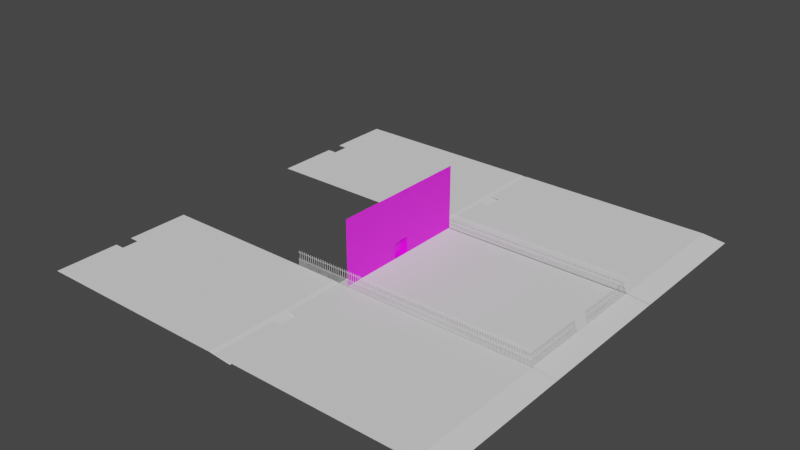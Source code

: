 # Source: MansionExterior.blend  (saved by Blender 3.3.6; exported with 4.5.12 LTS)
import bpy
from mathutils import Matrix  # noqa: F401  (used for matrix-valued properties, if any)

bpy.ops.wm.read_factory_settings(use_empty=True)
scene = bpy.context.scene
scene.name = 'Scene'

# ---- collections
col_collection = bpy.data.collections.new('Collection'); scene.collection.children.link(col_collection)

# ---- images (referenced by path relative to the original .blend; pixels are not part of the script)
import os
ASSET_DIR = os.environ.get("B2B_ASSET_DIR", "")  # directory of the original .blend (textures are referenced by path, not embedded)
HERE = os.path.dirname(os.path.abspath(__file__))  # packed textures are extracted next to this script under _unpacked/

def load_image(name, relpath, width, height, colorspace="sRGB"):
    """Load a texture the original file referenced (path relative to the .blend, or extracted next to this script)."""
    p = next((c for c in (os.path.join(HERE, relpath), os.path.join(ASSET_DIR, relpath)) if relpath and os.path.exists(c)), "")
    if p:
        img = bpy.data.images.load(p, check_existing=True)
        img.name = name
    else:  # same state as the original file: an image datablock whose file is absent (Cycles renders it pink)
        img = bpy.data.images.new(name, width, height)
        img.source = "FILE"
        img.filepath = "//" + (relpath or name)
    img.colorspace_settings.name = colorspace
    return img
img_mansionexterior_png = load_image('MansionExterior.png', 'MansionExterior.png', 1024, 1024, 'sRGB')

# ---- materials (node trees are filled in below, after node groups)
mat_material_001 = bpy.data.materials.new('Material.001')
mat_material_001.use_transparent_shadow = False

# ---- material node trees
mat_material_001.use_nodes = True; mat_material_001.node_tree.nodes.clear()
_N = mat_material_001.node_tree.nodes; _L = mat_material_001.node_tree.links
n0 = _N.new('ShaderNodeBsdfPrincipled'); n0.name = 'Principled BSDF'; n0.location = (10, 300)
n0.distribution = 'GGX'
n0.subsurface_method = 'RANDOM_WALK_SKIN'
n0.inputs[3].default_value = 1.45
n0.inputs[27].default_value = (0.0, 0.0, 0.0, 1.0)
n0.inputs[28].default_value = 1.0
n1 = _N.new('ShaderNodeOutputMaterial'); n1.name = 'Material Output'; n1.location = (300, 300)
n2 = _N.new('ShaderNodeTexImage'); n2.name = 'Image Texture'; n2.location = (-280, 280)
n2.image = img_mansionexterior_png
_L.new(n0.outputs[0], n1.inputs[0])
_L.new(n2.outputs[0], n0.inputs[0])
n1.is_active_output = True

# ---- world
world_world = bpy.data.worlds.new('World'); scene.world = world_world
world_world.use_nodes = True; world_world.node_tree.nodes.clear()
_N = world_world.node_tree.nodes; _L = world_world.node_tree.links
n0 = _N.new('ShaderNodeOutputWorld'); n0.name = 'World Output'; n0.location = (300, 300)
n1 = _N.new('ShaderNodeBackground'); n1.name = 'Background'; n1.location = (10, 300)
n1.inputs[0].default_value = (0.05088, 0.05088, 0.05088, 1.0)
_L.new(n1.outputs[0], n0.inputs[0])
n0.is_active_output = True
world_world.color = (0.05088, 0.05088, 0.05088)
world_world.use_sun_shadow = False
world_world.sun_shadow_jitter_overblur = 0.0

# ---- meshes
me_plane = bpy.data.meshes.new('Plane')
me_plane.from_pydata([(-1.0, -1.0, 0.0), (69.88, -1.0, 0.0), (-1.0, 1.0, 0.0), (69.88, 1.0, 0.0), (-3.091, -2.477, 0.0007453), (-0.4764, 0.0, 0.000745), (-6.661, 0.0, 0.0007457), (-3.091, 2.477, 0.0007453)], [], [(0, 1, 3, 2), (4, 5, 7, 6)])
_uv = me_plane.uv_layers.new(name='UVMap')
_uv.uv.foreach_set('vector', [0.0, 0.0, 1.0, 0.0, 1.0, 1.0, 0.0, 1.0, 0.0, 0.0, 1.0, 0.0, 1.0, 1.0, 0.0, 1.0])
me_plane.update()
me_plane_003 = bpy.data.meshes.new('Plane.003')
me_plane_003.from_pydata([(-0.7236, -1.0, -2.087e-08), (306.9, -1.0, -1.79e-05), (-0.7236, 1.0, -2.087e-08), (306.9, 1.0, -1.79e-05)], [], [(0, 1, 3, 2)])
_uv = me_plane_003.uv_layers.new(name='UVMap')
_uv.uv.foreach_set('vector', [0.0, 0.0, 1.0, 0.0, 1.0, 1.0, 0.0, 1.0])
me_plane_003.update()
me_plane_004 = bpy.data.meshes.new('Plane.004')
me_plane_004.from_pydata([(-1.0, -1.0, 0.0), (36.1, -1.0, 2.55e-06), (-1.0, 1.0, 0.0), (36.1, 1.0, 2.55e-06), (-3.091, -2.477, 0.0007453), (-0.4764, 0.0, 0.000745), (-6.661, 0.0, 0.0007457), (-3.091, 2.477, 0.0007453)], [], [(0, 1, 3, 2), (4, 5, 7, 6)])
_uv = me_plane_004.uv_layers.new(name='UVMap')
_uv.uv.foreach_set('vector', [0.0, 0.0, 1.0, 0.0, 1.0, 1.0, 0.0, 1.0, 0.0, 0.0, 1.0, 0.0, 1.0, 1.0, 0.0, 1.0])
me_plane_004.update()
me_plane_005 = bpy.data.meshes.new('Plane.005')
me_plane_005.from_pydata([(-0.7236, -1.0, -2.087e-08), (306.9, -1.0, -1.79e-05), (-0.7236, 0.1557, 5.229e-09), (306.9, 0.1557, -1.787e-05)], [], [(0, 1, 3, 2)])
_uv = me_plane_005.uv_layers.new(name='UVMap')
_uv.uv.foreach_set('vector', [0.0, 0.0, 1.0, 0.0, 1.0, 1.0, 0.0, 1.0])
me_plane_005.update()
me_plane_006 = bpy.data.meshes.new('Plane.006')
me_plane_006.from_pydata([(-1.614, -1.002, 4.636e-08), (1.0, -1.002, 0.0), (-1.614, 1.006, 4.636e-08), (1.0, 1.006, 0.0), (-1.614, -0.113, 4.636e-08), (1.0, -0.113, 0.0), (1.0, 0.1207, 0.0), (-1.614, 0.1207, 4.636e-08), (-0.2942, -1.002, 6.841e-09), (-0.2942, 1.006, 6.841e-09), (-0.2942, -0.113, 6.841e-09), (-0.2942, 0.1207, 6.841e-09), (1.0, -0.113, -0.3832), (1.0, 0.1207, -0.3832), (-0.2942, -0.113, -0.3832), (-0.2942, 0.1207, -0.3832), (-4.271, -1.002, 2.469e-07), (-4.271, 1.006, 2.469e-07), (-4.271, -0.113, 2.469e-07), (-4.271, 0.1207, 2.469e-07)], [], [(11, 6, 3, 9), (8, 1, 5, 10), (11, 10, 14, 15), (4, 10, 11, 7), (0, 8, 10, 4), (7, 11, 9, 2), (14, 12, 13, 15), (10, 5, 12, 14), (6, 11, 15, 13), (5, 6, 13, 12), (7, 2, 17, 19), (4, 7, 19, 18), (0, 4, 18, 16)])
_uv = me_plane_006.uv_layers.new(name='UVMap')
_uv.uv.foreach_set('vector', [0.6159, 0.7747, 0.6159, -0.1417, 1.539, -0.1417, 1.539, 0.7747, -0.5551, 0.7747, -0.5551, -0.1417, 0.3721, -0.1417, 0.3721, 0.7747, 0.6159, 0.7747, 0.3721, 0.7747, 0.3721, 0.7747, 0.6159, 0.7747, 0.3721, 1.381, 0.3721, 0.7747, 0.6159, 0.7747, 0.6159, 1.381, -0.5551, 1.381, -0.5551, 0.7747, 0.3721, 0.7747, 0.3721, 1.381, 0.6159, 1.381, 0.6159, 0.7747, 1.539, 0.7747, 1.539, 1.381, 0.3721, 0.7747, 0.3721, -0.1417, 0.6159, -0.1417, 0.6159, 0.7747, 0.3721, 0.7747, 0.3721, -0.1417, 0.3721, -0.1417, 0.3721, 0.7747, 0.6159, -0.1417, 0.6159, 0.7747, 0.6159, 0.7747, 0.6159, -0.1417, -0.5551, 1.381, -0.5551, 1.381, -0.5551, 1.381, -0.5551, 1.381, 0.6159, 1.381, 1.539, 1.381, 1.539, 1.381, 0.6159, 1.381, 0.3721, 1.381, 0.6159, 1.381, 0.6159, 1.381, 0.3721, 1.381, -0.5551, 1.381, 0.3721, 1.381, 0.3721, 1.381, -0.5551, 1.381])
me_plane_006.materials.append(mat_material_001)
me_plane_006.update()
me_plane_007 = bpy.data.meshes.new('Plane.007')
me_plane_007.from_pydata([(-4.297, -2.583, 0.0), (1.131, -2.583, 0.0), (-4.297, 6.741, 0.0), (1.131, 6.741, 0.0), (-4.297, 3.633, 0.0), (-4.297, 0.5252, 0.0), (1.131, 0.5252, 0.0), (1.131, 3.633, 0.0), (-1.709, -2.583, 0.0), (-1.709, 6.741, 0.0), (-1.709, 0.5252, 0.0), (-1.709, 3.633, 0.0), (-4.297, -1.014, 0.0), (1.131, -1.014, 0.0), (-1.709, -1.014, 0.0), (-4.297, 2.079, 0.0), (1.131, 2.079, 0.0), (-1.709, 2.079, 0.0), (1.131, 5.187, 0.0), (-4.297, 5.187, 0.0), (-1.709, 5.187, 0.0), (-0.2889, -2.583, 0.0), (-0.2889, 6.741, 0.0), (-0.2889, 0.5252, 0.0), (-0.2889, 3.633, 0.0), (-0.2889, -1.014, 0.0), (-0.2889, 2.079, 0.0), (-0.2889, 5.187, 0.0), (-3.128, 6.741, 0.0), (-3.128, 0.5252, 0.0), (-3.128, 3.633, 0.0), (-3.128, -2.583, 0.0), (-3.128, -1.014, 0.0), (-3.128, 2.079, 0.0), (-3.128, 5.187, 0.0), (1.131, 2.638, 0.0), (-1.709, 2.638, 0.0), (-4.297, 2.638, 0.0), (-0.2889, 2.638, 0.0), (-3.128, 2.638, 0.0), (-4.297, 1.557, 0.0), (1.131, 1.557, 0.0), (-1.709, 1.557, 0.0), (-0.2889, 1.557, 0.0), (-3.128, 1.557, 0.0), (-5.744, -2.583, 0.0), (-5.744, 6.741, 0.0), (-5.744, 3.633, 0.0), (-5.744, 0.5252, 0.0), (-5.744, -1.014, 0.0), (-5.744, 5.187, 0.0), (-5.744, 2.638, 0.0), (-5.744, 1.557, 0.0), (2.543, -2.506, -0.2118), (2.543, 6.818, -0.2118), (2.543, 0.6017, -0.2118), (2.543, 3.71, -0.2118), (2.543, -0.9373, -0.2118), (2.543, 2.156, -0.2118), (2.543, 5.264, -0.2118), (2.543, 2.715, -0.2118), (2.543, 1.633, -0.2118), (-7.406, -2.583, 0.0), (-7.406, 6.741, 0.0), (-7.406, 3.633, 0.0), (-7.406, 0.5252, 0.0), (-7.406, -1.014, 0.0), (-7.406, 5.187, 0.0), (-7.406, 2.638, 0.0), (-7.406, 1.557, 0.0), (-9.096, -2.583, 0.0), (-9.096, 6.741, 0.0), (-9.096, 3.633, 0.0), (-9.096, 0.5252, 0.0), (-9.096, -1.014, 0.0), (-9.096, 5.187, 0.0), (-9.096, 2.638, 0.0), (-9.096, 1.557, 0.0), (-10.49, -2.583, 0.0), (-10.49, 6.741, 0.0), (-10.49, 3.633, 0.0), (-10.49, 0.5252, 0.0), (-10.49, -1.014, 0.0), (-10.49, 5.187, 0.0), (-10.49, 2.638, 0.0), (-10.49, 1.557, 0.0), (-11.82, -2.583, 0.0), (-11.82, 6.741, 0.0), (-11.82, 3.633, 0.0), (-11.82, 0.5252, 0.0), (-11.82, -1.014, 0.0), (-11.82, 5.187, 0.0), (-11.82, 2.638, 0.0), (-11.82, 1.557, 0.0), (-11.26, 2.638, 0.0), (-11.26, 1.557, 0.0), (-11.2, 6.741, 0.0), (-11.2, 5.187, 0.0), (-11.2, 0.5252, 0.0), (-11.2, -1.014, 0.0), (-11.2, -2.583, 0.0), (-11.2, 3.633, 0.0)], [], [(27, 18, 3, 22), (25, 13, 6, 23), (38, 35, 7, 24), (39, 36, 11, 30), (32, 14, 10, 29), (34, 20, 9, 28), (31, 8, 14, 32), (21, 1, 13, 25), (44, 42, 17, 33), (43, 41, 16, 26), (30, 11, 20, 34), (24, 7, 18, 27), (11, 24, 27, 20), (42, 43, 26, 17), (8, 21, 25, 14), (36, 38, 24, 11), (14, 25, 23, 10), (20, 27, 22, 9), (4, 30, 34, 19), (40, 44, 33, 15), (0, 31, 32, 12), (19, 34, 28, 2), (12, 32, 29, 5), (37, 39, 30, 4), (15, 33, 39, 37), (17, 26, 38, 36), (33, 17, 36, 39), (26, 16, 35, 38), (5, 29, 44, 40), (10, 23, 43, 42), (23, 6, 41, 43), (29, 10, 42, 44), (37, 4, 47, 51), (5, 40, 52, 48), (19, 2, 46, 50), (12, 5, 48, 49), (4, 19, 50, 47), (0, 12, 49, 45), (16, 41, 61, 58), (6, 13, 57, 55), (41, 6, 55, 61), (3, 18, 59, 54), (7, 35, 60, 56), (13, 1, 53, 57), (18, 7, 56, 59), (35, 16, 58, 60), (37, 51, 52, 40, 15), (51, 47, 64, 68), (49, 48, 65, 66), (47, 50, 67, 64), (50, 46, 63, 67), (48, 52, 69, 65), (45, 49, 66, 62), (52, 51, 68, 69), (67, 63, 71, 75), (65, 69, 77, 73), (62, 66, 74, 70), (68, 64, 72, 76), (66, 65, 73, 74), (64, 67, 75, 72), (69, 68, 76, 77), (74, 73, 81, 82), (72, 75, 83, 80), (77, 76, 84, 85), (75, 71, 79, 83), (73, 77, 85, 81), (70, 74, 82, 78), (76, 72, 80, 84), (97, 96, 87, 91), (98, 95, 93, 89), (100, 99, 90, 86), (94, 101, 88, 92), (99, 98, 89, 90), (101, 97, 91, 88), (80, 83, 97, 101), (82, 81, 98, 99), (84, 80, 101, 94), (78, 82, 99, 100), (81, 85, 95, 98), (83, 79, 96, 97), (85, 84, 94, 95)])
_uv = me_plane_007.uv_layers.new(name='UVMap')
_uv.uv.foreach_set('vector', [2.1, 1.458, 2.623, 1.458, 2.623, 2.03, 2.1, 2.03, 2.1, -0.8268, 2.623, -0.8268, 2.623, -0.2598, 2.1, -0.2598, 2.1, 0.5188, 2.623, 0.5188, 2.623, 0.8854, 2.1, 0.8854, 1.054, 0.5188, 1.577, 0.5188, 1.577, 0.8854, 1.054, 0.8854, 1.054, -0.8268, 1.577, -0.8268, 1.577, -0.2598, 1.054, -0.2598, 1.054, 1.458, 1.577, 1.458, 1.577, 2.03, 1.054, 2.03, 1.054, -1.405, 1.577, -1.405, 1.577, -0.8268, 1.054, -0.8268, 2.1, -1.405, 2.623, -1.405, 2.623, -0.8268, 2.1, -0.8268, 1.054, 0.1204, 1.577, 0.1204, 1.577, 0.3128, 1.054, 0.3128, 2.1, 0.1204, 2.623, 0.1204, 2.623, 0.3128, 2.1, 0.3128, 1.054, 0.8854, 1.577, 0.8854, 1.577, 1.458, 1.054, 1.458, 2.1, 0.8854, 2.623, 0.8854, 2.623, 1.458, 2.1, 1.458, 1.577, 0.8854, 2.1, 0.8854, 2.1, 1.458, 1.577, 1.458, 1.577, 0.1204, 2.1, 0.1204, 2.1, 0.3128, 1.577, 0.3128, 1.577, -1.405, 2.1, -1.405, 2.1, -0.8268, 1.577, -0.8268, 1.577, 0.5188, 2.1, 0.5188, 2.1, 0.8854, 1.577, 0.8854, 1.577, -0.8268, 2.1, -0.8268, 2.1, -0.2598, 1.577, -0.2598, 1.577, 1.458, 2.1, 1.458, 2.1, 2.03, 1.577, 2.03, 0.6233, 0.8854, 1.054, 0.8854, 1.054, 1.458, 0.6233, 1.458, 0.6233, 0.1204, 1.054, 0.1204, 1.054, 0.3128, 0.6233, 0.3128, 0.6233, -1.405, 1.054, -1.405, 1.054, -0.8268, 0.6233, -0.8268, 0.6233, 1.458, 1.054, 1.458, 1.054, 2.03, 0.6233, 2.03, 0.6233, -0.8268, 1.054, -0.8268, 1.054, -0.2598, 0.6233, -0.2598, 0.6233, 0.5188, 1.054, 0.5188, 1.054, 0.8854, 0.6233, 0.8854, 0.6233, 0.3128, 1.054, 0.3128, 1.054, 0.5188, 0.6233, 0.5188, 1.577, 0.3128, 2.1, 0.3128, 2.1, 0.5188, 1.577, 0.5188, 1.054, 0.3128, 1.577, 0.3128, 1.577, 0.5188, 1.054, 0.5188, 2.1, 0.3128, 2.623, 0.3128, 2.623, 0.5188, 2.1, 0.5188, 0.6233, -0.2598, 1.054, -0.2598, 1.054, 0.1204, 0.6233, 0.1204, 1.577, -0.2598, 2.1, -0.2598, 2.1, 0.1204, 1.577, 0.1204, 2.1, -0.2598, 2.623, -0.2598, 2.623, 0.1204, 2.1, 0.1204, 1.054, -0.2598, 1.577, -0.2598, 1.577, 0.1204, 1.054, 0.1204, 0.6233, 0.5188, 0.6233, 0.8854, 0.09013, 0.8854, 0.09013, 0.5188, 0.6233, -0.2598, 0.6233, 0.1204, 0.09013, 0.1204, 0.09013, -0.2598, 0.6233, 1.458, 0.6233, 2.03, 0.09013, 2.03, 0.09013, 1.458, 0.6233, -0.8268, 0.6233, -0.2598, 0.09013, -0.2598, 0.09013, -0.8268, 0.6233, 0.8854, 0.6233, 1.458, 0.09013, 1.458, 0.09013, 0.8854, 0.6233, -1.405, 0.6233, -0.8268, 0.09013, -0.8268, 0.09013, -1.405, 2.623, 0.3128, 2.623, 0.1204, 3.149, 0.1486, 3.149, 0.341, 2.623, -0.2598, 2.623, -0.8268, 3.149, -0.7987, 3.149, -0.2316, 2.623, 0.1204, 2.623, -0.2598, 3.149, -0.2316, 3.149, 0.1486, 2.623, 2.03, 2.623, 1.458, 3.149, 1.486, 3.149, 2.059, 2.623, 0.8854, 2.623, 0.5188, 3.149, 0.547, 3.149, 0.9135, 2.623, -0.8268, 2.623, -1.405, 3.149, -1.377, 3.149, -0.7987, 2.623, 1.458, 2.623, 0.8854, 3.149, 0.9135, 3.149, 1.486, 2.623, 0.5188, 2.623, 0.3128, 3.149, 0.341, 3.149, 0.547, 0.6233, 0.5188, 0.09013, 0.5188, 0.09013, 0.1204, 0.6233, 0.1204, 0.6233, 0.3128, 0.09013, 0.5188, 0.09013, 0.8854, -0.5224, 0.8854, -0.5224, 0.5188, 0.09013, -0.8268, 0.09013, -0.2598, -0.5224, -0.2598, -0.5224, -0.8268, 0.09013, 0.8854, 0.09013, 1.458, -0.5224, 1.458, -0.5224, 0.8854, 0.09013, 1.458, 0.09013, 2.03, -0.5224, 2.03, -0.5224, 1.458, 0.09013, -0.2598, 0.09013, 0.1204, -0.5224, 0.1204, -0.5224, -0.2598, 0.09013, -1.405, 0.09013, -0.8268, -0.5224, -0.8268, -0.5224, -1.405, 0.09013, 0.1204, 0.09013, 0.5188, -0.5224, 0.5188, -0.5224, 0.1204, -0.5224, 1.458, -0.5224, 2.03, -1.145, 2.03, -1.145, 1.458, -0.5224, -0.2598, -0.5224, 0.1204, -1.145, 0.1204, -1.145, -0.2598, -0.5224, -1.405, -0.5224, -0.8268, -1.145, -0.8268, -1.145, -1.405, -0.5224, 0.5188, -0.5224, 0.8854, -1.145, 0.8854, -1.145, 0.5188, -0.5224, -0.8268, -0.5224, -0.2598, -1.145, -0.2598, -1.145, -0.8268, -0.5224, 0.8854, -0.5224, 1.458, -1.145, 1.458, -1.145, 0.8854, -0.5224, 0.1204, -0.5224, 0.5188, -1.145, 0.5188, -1.145, 0.1204, -1.145, -0.8268, -1.145, -0.2598, -1.657, -0.2598, -1.657, -0.8268, -1.145, 0.8854, -1.145, 1.458, -1.657, 1.458, -1.657, 0.8854, -1.145, 0.1204, -1.145, 0.5188, -1.657, 0.5188, -1.657, 0.1204, -1.145, 1.458, -1.145, 2.03, -1.657, 2.03, -1.657, 1.458, -1.145, -0.2598, -1.145, 0.1204, -1.657, 0.1204, -1.657, -0.2598, -1.145, -1.405, -1.145, -0.8268, -1.657, -0.8268, -1.657, -1.405, -1.145, 0.5188, -1.145, 0.8854, -1.657, 0.8854, -1.657, 0.5188, -1.92, 1.458, -1.92, 2.03, -2.149, 2.03, -2.149, 1.458, -1.92, -0.2598, -1.92, 0.1204, -2.149, 0.1204, -2.149, -0.2598, -1.92, -1.405, -1.92, -0.8268, -2.149, -0.8268, -2.149, -1.405, -1.92, 0.5188, -1.92, 0.8854, -2.149, 0.8854, -2.149, 0.5188, -1.92, -0.8268, -1.92, -0.2598, -2.149, -0.2598, -2.149, -0.8268, -1.92, 0.8854, -1.92, 1.458, -2.149, 1.458, -2.149, 0.8854, -1.657, 0.8854, -1.657, 1.458, -1.92, 1.458, -1.92, 0.8854, -1.657, -0.8268, -1.657, -0.2598, -1.92, -0.2598, -1.92, -0.8268, -1.657, 0.5188, -1.657, 0.8854, -1.92, 0.8854, -1.92, 0.5188, -1.657, -1.405, -1.657, -0.8268, -1.92, -0.8268, -1.92, -1.405, -1.657, -0.2598, -1.657, 0.1204, -1.92, 0.1204, -1.92, -0.2598, -1.657, 1.458, -1.657, 2.03, -1.92, 2.03, -1.92, 1.458, -1.657, 0.1204, -1.657, 0.5188, -1.92, 0.5188, -1.92, 0.1204])
me_plane_007.update()
me_plane_012 = bpy.data.meshes.new('Plane.012')
me_plane_012.from_pydata([(-0.7236, -1.0, -2.087e-08), (306.1, -1.0, -1.784e-05), (-0.7236, 0.1557, 5.229e-09), (306.1, 0.1557, -1.781e-05)], [], [(0, 1, 3, 2)])
_uv = me_plane_012.uv_layers.new(name='UVMap')
_uv.uv.foreach_set('vector', [0.0, 0.0, 1.0, 0.0, 1.0, 1.0, 0.0, 1.0])
me_plane_012.update()
me_plane_013 = bpy.data.meshes.new('Plane.013')
me_plane_013.from_pydata([(-0.7236, -1.0, -2.087e-08), (305.9, -1.0, -1.782e-05), (-0.7236, 1.0, -2.087e-08), (305.9, 1.0, -1.782e-05)], [], [(0, 1, 3, 2)])
_uv = me_plane_013.uv_layers.new(name='UVMap')
_uv.uv.foreach_set('vector', [0.0, 0.0, 1.0, 0.0, 1.0, 1.0, 0.0, 1.0])
me_plane_013.update()
me_plane_014 = bpy.data.meshes.new('Plane.014')
me_plane_014.from_pydata([(-1.0, -1.0, 0.0), (36.1, -1.0, 2.55e-06), (-1.0, 1.0, 0.0), (36.1, 1.0, 2.55e-06), (-3.091, -2.477, 0.0007453), (-0.4764, 0.0, 0.000745), (-6.661, 0.0, 0.0007457), (-3.091, 2.477, 0.0007453)], [], [(0, 1, 3, 2), (4, 5, 7, 6)])
_uv = me_plane_014.uv_layers.new(name='UVMap')
_uv.uv.foreach_set('vector', [0.0, 0.0, 1.0, 0.0, 1.0, 1.0, 0.0, 1.0, 0.0, 0.0, 1.0, 0.0, 1.0, 1.0, 0.0, 1.0])
me_plane_014.update()
me_plane_015 = bpy.data.meshes.new('Plane.015')
me_plane_015.from_pydata([(-1.0, -1.0, 0.0), (69.88, -1.0, 0.0), (-1.0, 1.0, 0.0), (69.88, 1.0, 0.0), (-3.091, -2.477, 0.0007453), (-0.4764, 0.0, 0.000745), (-6.661, 0.0, 0.0007457), (-3.091, 2.477, 0.0007453)], [], [(0, 1, 3, 2), (4, 5, 7, 6)])
_uv = me_plane_015.uv_layers.new(name='UVMap')
_uv.uv.foreach_set('vector', [0.0, 0.0, 1.0, 0.0, 1.0, 1.0, 0.0, 1.0, 0.0, 0.0, 1.0, 0.0, 1.0, 1.0, 0.0, 1.0])
me_plane_015.update()
me_plane_016 = bpy.data.meshes.new('Plane.016')
me_plane_016.from_pydata([(-1.0, -1.0, 0.0), (69.88, -1.0, 0.0), (-1.0, 1.0, 0.0), (69.88, 1.0, 0.0), (-3.091, -2.477, 0.0007453), (-0.4764, 0.0, 0.000745), (-6.661, 0.0, 0.0007457), (-3.091, 2.477, 0.0007453)], [], [(0, 2, 3, 1), (4, 6, 7, 5)])
_uv = me_plane_016.uv_layers.new(name='UVMap')
_uv.uv.foreach_set('vector', [0.0, 0.0, 0.0, 1.0, 1.0, 1.0, 1.0, 0.0, 0.0, 0.0, 0.0, 1.0, 1.0, 1.0, 1.0, 0.0])
me_plane_016.update()
me_plane_017 = bpy.data.meshes.new('Plane.017')
me_plane_017.from_pydata([(-1.0, -1.0, 0.0), (36.1, -1.0, 2.55e-06), (-1.0, 1.0, 0.0), (36.1, 1.0, 2.55e-06), (-3.091, -2.477, 0.0007453), (-0.4764, 0.0, 0.000745), (-6.661, 0.0, 0.0007457), (-3.091, 2.477, 0.0007453)], [], [(0, 2, 3, 1), (4, 6, 7, 5)])
_uv = me_plane_017.uv_layers.new(name='UVMap')
_uv.uv.foreach_set('vector', [0.0, 0.0, 0.0, 1.0, 1.0, 1.0, 1.0, 0.0, 0.0, 0.0, 0.0, 1.0, 1.0, 1.0, 1.0, 0.0])
me_plane_017.update()
me_plane_018 = bpy.data.meshes.new('Plane.018')
me_plane_018.from_pydata([(-0.7236, -1.0, -2.087e-08), (402.9, -1.0, -3.329e-05), (-0.7236, 1.0, -2.087e-08), (402.9, 1.0, -3.329e-05)], [], [(0, 2, 3, 1)])
_uv = me_plane_018.uv_layers.new(name='UVMap')
_uv.uv.foreach_set('vector', [0.0, 0.0, 0.0, 1.0, 1.0, 1.0, 1.0, 0.0])
me_plane_018.update()
me_plane_019 = bpy.data.meshes.new('Plane.019')
me_plane_019.from_pydata([(-0.7236, -1.0, -2.087e-08), (402.9, -1.0, -3.281e-05), (-0.7236, 0.1557, 5.229e-09), (402.9, 0.1557, -3.278e-05)], [], [(0, 2, 3, 1)])
_uv = me_plane_019.uv_layers.new(name='UVMap')
_uv.uv.foreach_set('vector', [0.0, 0.0, 0.0, 1.0, 1.0, 1.0, 1.0, 0.0])
me_plane_019.update()
me_plane_020 = bpy.data.meshes.new('Plane.020')
me_plane_020.from_pydata([(-0.7236, -1.0, -2.087e-08), (402.9, -1.0, -3.281e-05), (-0.7236, 0.1557, 5.229e-09), (402.9, 0.1557, -3.278e-05)], [], [(0, 1, 3, 2)])
_uv = me_plane_020.uv_layers.new(name='UVMap')
_uv.uv.foreach_set('vector', [0.0, 0.0, 1.0, 0.0, 1.0, 1.0, 0.0, 1.0])
me_plane_020.update()
me_plane_021 = bpy.data.meshes.new('Plane.021')
me_plane_021.from_pydata([(-0.7236, -1.0, -2.087e-08), (402.9, -1.0, -3.329e-05), (-0.7236, 1.0, -2.087e-08), (402.9, 1.0, -3.329e-05)], [], [(0, 1, 3, 2)])
_uv = me_plane_021.uv_layers.new(name='UVMap')
_uv.uv.foreach_set('vector', [0.0, 0.0, 1.0, 0.0, 1.0, 1.0, 0.0, 1.0])
me_plane_021.update()
me_plane_022 = bpy.data.meshes.new('Plane.022')
me_plane_022.from_pydata([(-1.0, -1.0, 0.0), (36.1, -1.0, 2.55e-06), (-1.0, 1.0, 0.0), (36.1, 1.0, 2.55e-06), (-3.091, -2.477, 0.0007453), (-0.4764, 0.0, 0.000745), (-6.661, 0.0, 0.0007457), (-3.091, 2.477, 0.0007453)], [], [(0, 1, 3, 2), (4, 5, 7, 6)])
_uv = me_plane_022.uv_layers.new(name='UVMap')
_uv.uv.foreach_set('vector', [0.0, 0.0, 1.0, 0.0, 1.0, 1.0, 0.0, 1.0, 0.0, 0.0, 1.0, 0.0, 1.0, 1.0, 0.0, 1.0])
me_plane_022.update()
me_plane_023 = bpy.data.meshes.new('Plane.023')
me_plane_023.from_pydata([(-1.0, -1.0, 0.0), (69.88, -1.0, 0.0), (-1.0, 1.0, 0.0), (69.88, 1.0, 0.0), (-3.091, -2.477, 0.0007453), (-0.4764, 0.0, 0.000745), (-6.661, 0.0, 0.0007457), (-3.091, 2.477, 0.0007453)], [], [(0, 1, 3, 2), (4, 5, 7, 6)])
_uv = me_plane_023.uv_layers.new(name='UVMap')
_uv.uv.foreach_set('vector', [0.0, 0.0, 1.0, 0.0, 1.0, 1.0, 0.0, 1.0, 0.0, 0.0, 1.0, 0.0, 1.0, 1.0, 0.0, 1.0])
me_plane_023.update()
me_plane_008 = bpy.data.meshes.new('Plane.008')
me_plane_008.from_pydata([(-4.297, -2.583, 0.0), (1.131, -2.583, 0.0), (-4.297, 6.741, 0.0), (1.131, 6.741, 0.0), (-4.297, 3.633, 0.0), (-4.297, 0.5252, 0.0), (1.131, 0.5252, 0.0), (1.131, 3.633, 0.0), (-1.709, -2.583, 0.0), (-1.709, 6.741, 0.0), (-1.709, 0.5252, 0.0), (-1.709, 3.633, 0.0), (-4.297, -1.014, 0.0), (1.131, -1.014, 0.0), (-1.709, -1.014, 0.0), (-4.297, 2.079, 0.0), (1.131, 2.079, 0.0), (-1.709, 2.079, 0.0), (1.131, 5.187, 0.0), (-4.297, 5.187, 0.0), (-1.709, 5.187, 0.0), (-0.2889, -2.583, 0.0), (-0.2889, 6.741, 0.0), (-0.2889, 0.5252, 0.0), (-0.2889, 3.633, 0.0), (-0.2889, -1.014, 0.0), (-0.2889, 2.079, 0.0), (-0.2889, 5.187, 0.0), (-3.128, 6.741, 0.0), (-3.128, 0.5252, 0.0), (-3.128, 3.633, 0.0), (-3.128, -2.583, 0.0), (-3.128, -1.014, 0.0), (-3.128, 2.079, 0.0), (-3.128, 5.187, 0.0), (1.131, 2.638, 0.0), (-1.709, 2.638, 0.0), (-4.297, 2.638, 0.0), (-0.2889, 2.638, 0.0), (-3.128, 2.638, 0.0), (-4.297, 1.557, 0.0), (1.131, 1.557, 0.0), (-1.709, 1.557, 0.0), (-0.2889, 1.557, 0.0), (-3.128, 1.557, 0.0), (-5.744, -2.583, 0.0), (-5.744, 6.741, 0.0), (-5.744, 3.633, 0.0), (-5.744, 0.5252, 0.0), (-5.744, -1.014, 0.0), (-5.744, 5.187, 0.0), (-5.744, 2.638, 0.0), (-5.744, 1.557, 0.0), (2.543, -2.506, -0.2118), (2.543, 6.818, -0.2118), (2.543, 0.6017, -0.2118), (2.543, 3.71, -0.2118), (2.543, -0.9373, -0.2118), (2.543, 2.156, -0.2118), (2.543, 5.264, -0.2118), (2.543, 2.715, -0.2118), (2.543, 1.633, -0.2118), (-7.406, -2.583, 0.0), (-7.406, 6.741, 0.0), (-7.406, 3.633, 0.0), (-7.406, 0.5252, 0.0), (-7.406, -1.014, 0.0), (-7.406, 5.187, 0.0), (-7.406, 2.638, 0.0), (-7.406, 1.557, 0.0), (-9.096, -2.583, 0.0), (-9.096, 6.741, 0.0), (-9.096, 3.633, 0.0), (-9.096, 0.5252, 0.0), (-9.096, -1.014, 0.0), (-9.096, 5.187, 0.0), (-9.096, 2.638, 0.0), (-9.096, 1.557, 0.0), (-10.49, -2.583, 0.0), (-10.49, 6.741, 0.0), (-10.49, 3.633, 0.0), (-10.49, 0.5252, 0.0), (-10.49, -1.014, 0.0), (-10.49, 5.187, 0.0), (-10.49, 2.638, 0.0), (-10.49, 1.557, 0.0), (-11.82, -2.583, 0.0), (-11.82, 6.741, 0.0), (-11.82, 3.633, 0.0), (-11.82, 0.5252, 0.0), (-11.82, -1.014, 0.0), (-11.82, 5.187, 0.0), (-11.82, 2.638, 0.0), (-11.82, 1.557, 0.0), (-11.2, 2.638, 0.0), (-11.2, 1.557, 0.0), (-11.2, 6.741, 0.0), (-11.2, 5.187, 0.0), (-11.2, 0.5252, 0.0), (-11.2, -1.014, 0.0), (-11.2, -2.583, 0.0), (-11.2, 3.633, 0.0)], [], [(27, 18, 3, 22), (25, 13, 6, 23), (38, 35, 7, 24), (39, 36, 11, 30), (32, 14, 10, 29), (34, 20, 9, 28), (31, 8, 14, 32), (21, 1, 13, 25), (44, 42, 17, 33), (43, 41, 16, 26), (30, 11, 20, 34), (24, 7, 18, 27), (11, 24, 27, 20), (42, 43, 26, 17), (8, 21, 25, 14), (36, 38, 24, 11), (14, 25, 23, 10), (20, 27, 22, 9), (4, 30, 34, 19), (40, 44, 33, 15), (0, 31, 32, 12), (19, 34, 28, 2), (12, 32, 29, 5), (37, 39, 30, 4), (15, 33, 39, 37), (17, 26, 38, 36), (33, 17, 36, 39), (26, 16, 35, 38), (5, 29, 44, 40), (10, 23, 43, 42), (23, 6, 41, 43), (29, 10, 42, 44), (37, 4, 47, 51), (5, 40, 52, 48), (19, 2, 46, 50), (12, 5, 48, 49), (4, 19, 50, 47), (0, 12, 49, 45), (16, 41, 61, 58), (6, 13, 57, 55), (41, 6, 55, 61), (3, 18, 59, 54), (7, 35, 60, 56), (13, 1, 53, 57), (18, 7, 56, 59), (35, 16, 58, 60), (37, 51, 52, 40, 15), (51, 47, 64, 68), (49, 48, 65, 66), (47, 50, 67, 64), (50, 46, 63, 67), (48, 52, 69, 65), (45, 49, 66, 62), (52, 51, 68, 69), (67, 63, 71, 75), (65, 69, 77, 73), (62, 66, 74, 70), (68, 64, 72, 76), (66, 65, 73, 74), (64, 67, 75, 72), (69, 68, 76, 77), (74, 73, 81, 82), (72, 75, 83, 80), (77, 76, 84, 85), (75, 71, 79, 83), (73, 77, 85, 81), (70, 74, 82, 78), (76, 72, 80, 84), (97, 96, 87, 91), (98, 95, 93, 89), (100, 99, 90, 86), (94, 101, 88, 92), (99, 98, 89, 90), (101, 97, 91, 88), (80, 83, 97, 101), (82, 81, 98, 99), (84, 80, 101, 94), (78, 82, 99, 100), (81, 85, 95, 98), (83, 79, 96, 97), (85, 84, 94, 95)])
_uv = me_plane_008.uv_layers.new(name='UVMap')
_uv.uv.foreach_set('vector', [2.1, 1.458, 2.623, 1.458, 2.623, 2.03, 2.1, 2.03, 2.1, -0.8268, 2.623, -0.8268, 2.623, -0.2598, 2.1, -0.2598, 2.1, 0.5188, 2.623, 0.5188, 2.623, 0.8854, 2.1, 0.8854, 1.054, 0.5188, 1.577, 0.5188, 1.577, 0.8854, 1.054, 0.8854, 1.054, -0.8268, 1.577, -0.8268, 1.577, -0.2598, 1.054, -0.2598, 1.054, 1.458, 1.577, 1.458, 1.577, 2.03, 1.054, 2.03, 1.054, -1.405, 1.577, -1.405, 1.577, -0.8268, 1.054, -0.8268, 2.1, -1.405, 2.623, -1.405, 2.623, -0.8268, 2.1, -0.8268, 1.054, 0.1204, 1.577, 0.1204, 1.577, 0.3128, 1.054, 0.3128, 2.1, 0.1204, 2.623, 0.1204, 2.623, 0.3128, 2.1, 0.3128, 1.054, 0.8854, 1.577, 0.8854, 1.577, 1.458, 1.054, 1.458, 2.1, 0.8854, 2.623, 0.8854, 2.623, 1.458, 2.1, 1.458, 1.577, 0.8854, 2.1, 0.8854, 2.1, 1.458, 1.577, 1.458, 1.577, 0.1204, 2.1, 0.1204, 2.1, 0.3128, 1.577, 0.3128, 1.577, -1.405, 2.1, -1.405, 2.1, -0.8268, 1.577, -0.8268, 1.577, 0.5188, 2.1, 0.5188, 2.1, 0.8854, 1.577, 0.8854, 1.577, -0.8268, 2.1, -0.8268, 2.1, -0.2598, 1.577, -0.2598, 1.577, 1.458, 2.1, 1.458, 2.1, 2.03, 1.577, 2.03, 0.6233, 0.8854, 1.054, 0.8854, 1.054, 1.458, 0.6233, 1.458, 0.6233, 0.1204, 1.054, 0.1204, 1.054, 0.3128, 0.6233, 0.3128, 0.6233, -1.405, 1.054, -1.405, 1.054, -0.8268, 0.6233, -0.8268, 0.6233, 1.458, 1.054, 1.458, 1.054, 2.03, 0.6233, 2.03, 0.6233, -0.8268, 1.054, -0.8268, 1.054, -0.2598, 0.6233, -0.2598, 0.6233, 0.5188, 1.054, 0.5188, 1.054, 0.8854, 0.6233, 0.8854, 0.6233, 0.3128, 1.054, 0.3128, 1.054, 0.5188, 0.6233, 0.5188, 1.577, 0.3128, 2.1, 0.3128, 2.1, 0.5188, 1.577, 0.5188, 1.054, 0.3128, 1.577, 0.3128, 1.577, 0.5188, 1.054, 0.5188, 2.1, 0.3128, 2.623, 0.3128, 2.623, 0.5188, 2.1, 0.5188, 0.6233, -0.2598, 1.054, -0.2598, 1.054, 0.1204, 0.6233, 0.1204, 1.577, -0.2598, 2.1, -0.2598, 2.1, 0.1204, 1.577, 0.1204, 2.1, -0.2598, 2.623, -0.2598, 2.623, 0.1204, 2.1, 0.1204, 1.054, -0.2598, 1.577, -0.2598, 1.577, 0.1204, 1.054, 0.1204, 0.6233, 0.5188, 0.6233, 0.8854, 0.09013, 0.8854, 0.09013, 0.5188, 0.6233, -0.2598, 0.6233, 0.1204, 0.09013, 0.1204, 0.09013, -0.2598, 0.6233, 1.458, 0.6233, 2.03, 0.09013, 2.03, 0.09013, 1.458, 0.6233, -0.8268, 0.6233, -0.2598, 0.09013, -0.2598, 0.09013, -0.8268, 0.6233, 0.8854, 0.6233, 1.458, 0.09013, 1.458, 0.09013, 0.8854, 0.6233, -1.405, 0.6233, -0.8268, 0.09013, -0.8268, 0.09013, -1.405, 2.623, 0.3128, 2.623, 0.1204, 3.149, 0.1486, 3.149, 0.341, 2.623, -0.2598, 2.623, -0.8268, 3.149, -0.7987, 3.149, -0.2316, 2.623, 0.1204, 2.623, -0.2598, 3.149, -0.2316, 3.149, 0.1486, 2.623, 2.03, 2.623, 1.458, 3.149, 1.486, 3.149, 2.059, 2.623, 0.8854, 2.623, 0.5188, 3.149, 0.547, 3.149, 0.9135, 2.623, -0.8268, 2.623, -1.405, 3.149, -1.377, 3.149, -0.7987, 2.623, 1.458, 2.623, 0.8854, 3.149, 0.9135, 3.149, 1.486, 2.623, 0.5188, 2.623, 0.3128, 3.149, 0.341, 3.149, 0.547, 0.6233, 0.5188, 0.09013, 0.5188, 0.09013, 0.1204, 0.6233, 0.1204, 0.6233, 0.3128, 0.09013, 0.5188, 0.09013, 0.8854, -0.5224, 0.8854, -0.5224, 0.5188, 0.09013, -0.8268, 0.09013, -0.2598, -0.5224, -0.2598, -0.5224, -0.8268, 0.09013, 0.8854, 0.09013, 1.458, -0.5224, 1.458, -0.5224, 0.8854, 0.09013, 1.458, 0.09013, 2.03, -0.5224, 2.03, -0.5224, 1.458, 0.09013, -0.2598, 0.09013, 0.1204, -0.5224, 0.1204, -0.5224, -0.2598, 0.09013, -1.405, 0.09013, -0.8268, -0.5224, -0.8268, -0.5224, -1.405, 0.09013, 0.1204, 0.09013, 0.5188, -0.5224, 0.5188, -0.5224, 0.1204, -0.5224, 1.458, -0.5224, 2.03, -1.145, 2.03, -1.145, 1.458, -0.5224, -0.2598, -0.5224, 0.1204, -1.145, 0.1204, -1.145, -0.2598, -0.5224, -1.405, -0.5224, -0.8268, -1.145, -0.8268, -1.145, -1.405, -0.5224, 0.5188, -0.5224, 0.8854, -1.145, 0.8854, -1.145, 0.5188, -0.5224, -0.8268, -0.5224, -0.2598, -1.145, -0.2598, -1.145, -0.8268, -0.5224, 0.8854, -0.5224, 1.458, -1.145, 1.458, -1.145, 0.8854, -0.5224, 0.1204, -0.5224, 0.5188, -1.145, 0.5188, -1.145, 0.1204, -1.145, -0.8268, -1.145, -0.2598, -1.657, -0.2598, -1.657, -0.8268, -1.145, 0.8854, -1.145, 1.458, -1.657, 1.458, -1.657, 0.8854, -1.145, 0.1204, -1.145, 0.5188, -1.657, 0.5188, -1.657, 0.1204, -1.145, 1.458, -1.145, 2.03, -1.657, 2.03, -1.657, 1.458, -1.145, -0.2598, -1.145, 0.1204, -1.657, 0.1204, -1.657, -0.2598, -1.145, -1.405, -1.145, -0.8268, -1.657, -0.8268, -1.657, -1.405, -1.145, 0.5188, -1.145, 0.8854, -1.657, 0.8854, -1.657, 0.5188, -1.92, 1.458, -1.92, 2.03, -2.149, 2.03, -2.149, 1.458, -1.92, -0.2598, -1.92, 0.1204, -2.149, 0.1204, -2.149, -0.2598, -1.92, -1.405, -1.92, -0.8268, -2.149, -0.8268, -2.149, -1.405, -1.92, 0.5188, -1.92, 0.8854, -2.149, 0.8854, -2.149, 0.5188, -1.92, -0.8268, -1.92, -0.2598, -2.149, -0.2598, -2.149, -0.8268, -1.92, 0.8854, -1.92, 1.458, -2.149, 1.458, -2.149, 0.8854, -1.657, 0.8854, -1.657, 1.458, -1.92, 1.458, -1.92, 0.8854, -1.657, -0.8268, -1.657, -0.2598, -1.92, -0.2598, -1.92, -0.8268, -1.657, 0.5188, -1.657, 0.8854, -1.92, 0.8854, -1.92, 0.5188, -1.657, -1.405, -1.657, -0.8268, -1.92, -0.8268, -1.92, -1.405, -1.657, -0.2598, -1.657, 0.1204, -1.92, 0.1204, -1.92, -0.2598, -1.657, 1.458, -1.657, 2.03, -1.92, 2.03, -1.92, 1.458, -1.657, 0.1204, -1.657, 0.5188, -1.92, 0.5188, -1.92, 0.1204])
me_plane_008.update()
me_plane_009 = bpy.data.meshes.new('Plane.009')
me_plane_009.from_pydata([(-4.297, -2.583, 0.0), (1.131, -2.583, 0.0), (-4.297, 6.741, 0.0), (1.131, 6.741, 0.0), (-4.297, 3.633, 0.0), (-4.297, 0.5252, 0.0), (1.131, 0.5252, 0.0), (1.131, 3.633, 0.0), (-1.709, -2.583, 0.0), (-1.709, 6.741, 0.0), (-1.709, 0.5252, 0.0), (-1.709, 3.633, 0.0), (-4.297, -1.014, 0.0), (1.131, -1.014, 0.0), (-1.709, -1.014, 0.0), (-4.297, 2.079, 0.0), (1.131, 2.079, 0.0), (-1.709, 2.079, 0.0), (1.131, 5.187, 0.0), (-4.297, 5.187, 0.0), (-1.709, 5.187, 0.0), (-0.2889, -2.583, 0.0), (-0.2889, 6.741, 0.0), (-0.2889, 0.5252, 0.0), (-0.2889, 3.633, 0.0), (-0.2889, -1.014, 0.0), (-0.2889, 2.079, 0.0), (-0.2889, 5.187, 0.0), (-3.128, 6.741, 0.0), (-3.128, 0.5252, 0.0), (-3.128, 3.633, 0.0), (-3.128, -2.583, 0.0), (-3.128, -1.014, 0.0), (-3.128, 2.079, 0.0), (-3.128, 5.187, 0.0), (1.131, 2.638, 0.0), (-1.709, 2.638, 0.0), (-4.297, 2.638, 0.0), (-0.2889, 2.638, 0.0), (-3.128, 2.638, 0.0), (-4.297, 1.557, 0.0), (1.131, 1.557, 0.0), (-1.709, 1.557, 0.0), (-0.2889, 1.557, 0.0), (-3.128, 1.557, 0.0), (-5.744, -2.583, 0.0), (-5.744, 6.741, 0.0), (-5.744, 3.633, 0.0), (-5.744, 0.5252, 0.0), (-5.744, -1.014, 0.0), (-5.744, 5.187, 0.0), (-5.744, 2.638, 0.0), (-5.744, 1.557, 0.0), (2.543, -2.506, -0.2118), (2.543, 6.818, -0.2118), (2.543, 0.6017, -0.2118), (2.543, 3.71, -0.2118), (2.543, -0.9373, -0.2118), (2.543, 2.156, -0.2118), (2.543, 5.264, -0.2118), (2.543, 2.715, -0.2118), (2.543, 1.633, -0.2118), (-7.406, -2.583, 0.0), (-7.406, 6.741, 0.0), (-7.406, 3.633, 0.0), (-7.406, 0.5252, 0.0), (-7.406, -1.014, 0.0), (-7.406, 5.187, 0.0), (-7.406, 2.638, 0.0), (-7.406, 1.557, 0.0), (-9.096, -2.583, 0.0), (-9.096, 6.741, 0.0), (-9.096, 3.633, 0.0), (-9.096, 0.5252, 0.0), (-9.096, -1.014, 0.0), (-9.096, 5.187, 0.0), (-9.096, 2.638, 0.0), (-9.096, 1.557, 0.0), (-10.49, -2.583, 0.0), (-10.49, 6.741, 0.0), (-10.49, 3.633, 0.0), (-10.49, 0.5252, 0.0), (-10.49, -1.014, 0.0), (-10.49, 5.187, 0.0), (-10.49, 2.638, 0.0), (-10.49, 1.557, 0.0), (-11.82, -2.583, 0.0), (-11.82, 6.741, 0.0), (-11.82, 3.633, 0.0), (-11.82, 0.5252, 0.0), (-11.82, -1.014, 0.0), (-11.82, 5.187, 0.0), (-11.82, 2.638, 0.0), (-11.82, 1.557, 0.0), (-11.2, 2.638, 0.0), (-11.2, 1.557, 0.0), (-11.2, 6.741, 0.0), (-11.2, 5.187, 0.0), (-11.2, 0.5252, 0.0), (-11.2, -1.014, 0.0), (-11.2, -2.583, 0.0), (-11.2, 3.633, 0.0)], [], [(27, 18, 3, 22), (25, 13, 6, 23), (38, 35, 7, 24), (39, 36, 11, 30), (32, 14, 10, 29), (34, 20, 9, 28), (31, 8, 14, 32), (21, 1, 13, 25), (44, 42, 17, 33), (43, 41, 16, 26), (30, 11, 20, 34), (24, 7, 18, 27), (11, 24, 27, 20), (42, 43, 26, 17), (8, 21, 25, 14), (36, 38, 24, 11), (14, 25, 23, 10), (20, 27, 22, 9), (4, 30, 34, 19), (40, 44, 33, 15), (0, 31, 32, 12), (19, 34, 28, 2), (12, 32, 29, 5), (37, 39, 30, 4), (15, 33, 39, 37), (17, 26, 38, 36), (33, 17, 36, 39), (26, 16, 35, 38), (5, 29, 44, 40), (10, 23, 43, 42), (23, 6, 41, 43), (29, 10, 42, 44), (37, 4, 47, 51), (5, 40, 52, 48), (19, 2, 46, 50), (12, 5, 48, 49), (4, 19, 50, 47), (0, 12, 49, 45), (16, 41, 61, 58), (6, 13, 57, 55), (41, 6, 55, 61), (3, 18, 59, 54), (7, 35, 60, 56), (13, 1, 53, 57), (18, 7, 56, 59), (35, 16, 58, 60), (37, 51, 52, 40, 15), (51, 47, 64, 68), (49, 48, 65, 66), (47, 50, 67, 64), (50, 46, 63, 67), (48, 52, 69, 65), (45, 49, 66, 62), (52, 51, 68, 69), (67, 63, 71, 75), (65, 69, 77, 73), (62, 66, 74, 70), (68, 64, 72, 76), (66, 65, 73, 74), (64, 67, 75, 72), (69, 68, 76, 77), (74, 73, 81, 82), (72, 75, 83, 80), (77, 76, 84, 85), (75, 71, 79, 83), (73, 77, 85, 81), (70, 74, 82, 78), (76, 72, 80, 84), (97, 96, 87, 91), (98, 95, 93, 89), (100, 99, 90, 86), (94, 101, 88, 92), (99, 98, 89, 90), (101, 97, 91, 88), (80, 83, 97, 101), (82, 81, 98, 99), (84, 80, 101, 94), (78, 82, 99, 100), (81, 85, 95, 98), (83, 79, 96, 97), (85, 84, 94, 95)])
_uv = me_plane_009.uv_layers.new(name='UVMap')
_uv.uv.foreach_set('vector', [2.1, 1.458, 2.623, 1.458, 2.623, 2.03, 2.1, 2.03, 2.1, -0.8268, 2.623, -0.8268, 2.623, -0.2598, 2.1, -0.2598, 2.1, 0.5188, 2.623, 0.5188, 2.623, 0.8854, 2.1, 0.8854, 1.054, 0.5188, 1.577, 0.5188, 1.577, 0.8854, 1.054, 0.8854, 1.054, -0.8268, 1.577, -0.8268, 1.577, -0.2598, 1.054, -0.2598, 1.054, 1.458, 1.577, 1.458, 1.577, 2.03, 1.054, 2.03, 1.054, -1.405, 1.577, -1.405, 1.577, -0.8268, 1.054, -0.8268, 2.1, -1.405, 2.623, -1.405, 2.623, -0.8268, 2.1, -0.8268, 1.054, 0.1204, 1.577, 0.1204, 1.577, 0.3128, 1.054, 0.3128, 2.1, 0.1204, 2.623, 0.1204, 2.623, 0.3128, 2.1, 0.3128, 1.054, 0.8854, 1.577, 0.8854, 1.577, 1.458, 1.054, 1.458, 2.1, 0.8854, 2.623, 0.8854, 2.623, 1.458, 2.1, 1.458, 1.577, 0.8854, 2.1, 0.8854, 2.1, 1.458, 1.577, 1.458, 1.577, 0.1204, 2.1, 0.1204, 2.1, 0.3128, 1.577, 0.3128, 1.577, -1.405, 2.1, -1.405, 2.1, -0.8268, 1.577, -0.8268, 1.577, 0.5188, 2.1, 0.5188, 2.1, 0.8854, 1.577, 0.8854, 1.577, -0.8268, 2.1, -0.8268, 2.1, -0.2598, 1.577, -0.2598, 1.577, 1.458, 2.1, 1.458, 2.1, 2.03, 1.577, 2.03, 0.6233, 0.8854, 1.054, 0.8854, 1.054, 1.458, 0.6233, 1.458, 0.6233, 0.1204, 1.054, 0.1204, 1.054, 0.3128, 0.6233, 0.3128, 0.6233, -1.405, 1.054, -1.405, 1.054, -0.8268, 0.6233, -0.8268, 0.6233, 1.458, 1.054, 1.458, 1.054, 2.03, 0.6233, 2.03, 0.6233, -0.8268, 1.054, -0.8268, 1.054, -0.2598, 0.6233, -0.2598, 0.6233, 0.5188, 1.054, 0.5188, 1.054, 0.8854, 0.6233, 0.8854, 0.6233, 0.3128, 1.054, 0.3128, 1.054, 0.5188, 0.6233, 0.5188, 1.577, 0.3128, 2.1, 0.3128, 2.1, 0.5188, 1.577, 0.5188, 1.054, 0.3128, 1.577, 0.3128, 1.577, 0.5188, 1.054, 0.5188, 2.1, 0.3128, 2.623, 0.3128, 2.623, 0.5188, 2.1, 0.5188, 0.6233, -0.2598, 1.054, -0.2598, 1.054, 0.1204, 0.6233, 0.1204, 1.577, -0.2598, 2.1, -0.2598, 2.1, 0.1204, 1.577, 0.1204, 2.1, -0.2598, 2.623, -0.2598, 2.623, 0.1204, 2.1, 0.1204, 1.054, -0.2598, 1.577, -0.2598, 1.577, 0.1204, 1.054, 0.1204, 0.6233, 0.5188, 0.6233, 0.8854, 0.09013, 0.8854, 0.09013, 0.5188, 0.6233, -0.2598, 0.6233, 0.1204, 0.09013, 0.1204, 0.09013, -0.2598, 0.6233, 1.458, 0.6233, 2.03, 0.09013, 2.03, 0.09013, 1.458, 0.6233, -0.8268, 0.6233, -0.2598, 0.09013, -0.2598, 0.09013, -0.8268, 0.6233, 0.8854, 0.6233, 1.458, 0.09013, 1.458, 0.09013, 0.8854, 0.6233, -1.405, 0.6233, -0.8268, 0.09013, -0.8268, 0.09013, -1.405, 2.623, 0.3128, 2.623, 0.1204, 3.149, 0.1486, 3.149, 0.341, 2.623, -0.2598, 2.623, -0.8268, 3.149, -0.7987, 3.149, -0.2316, 2.623, 0.1204, 2.623, -0.2598, 3.149, -0.2316, 3.149, 0.1486, 2.623, 2.03, 2.623, 1.458, 3.149, 1.486, 3.149, 2.059, 2.623, 0.8854, 2.623, 0.5188, 3.149, 0.547, 3.149, 0.9135, 2.623, -0.8268, 2.623, -1.405, 3.149, -1.377, 3.149, -0.7987, 2.623, 1.458, 2.623, 0.8854, 3.149, 0.9135, 3.149, 1.486, 2.623, 0.5188, 2.623, 0.3128, 3.149, 0.341, 3.149, 0.547, 0.6233, 0.5188, 0.09013, 0.5188, 0.09013, 0.1204, 0.6233, 0.1204, 0.6233, 0.3128, 0.09013, 0.5188, 0.09013, 0.8854, -0.5224, 0.8854, -0.5224, 0.5188, 0.09013, -0.8268, 0.09013, -0.2598, -0.5224, -0.2598, -0.5224, -0.8268, 0.09013, 0.8854, 0.09013, 1.458, -0.5224, 1.458, -0.5224, 0.8854, 0.09013, 1.458, 0.09013, 2.03, -0.5224, 2.03, -0.5224, 1.458, 0.09013, -0.2598, 0.09013, 0.1204, -0.5224, 0.1204, -0.5224, -0.2598, 0.09013, -1.405, 0.09013, -0.8268, -0.5224, -0.8268, -0.5224, -1.405, 0.09013, 0.1204, 0.09013, 0.5188, -0.5224, 0.5188, -0.5224, 0.1204, -0.5224, 1.458, -0.5224, 2.03, -1.145, 2.03, -1.145, 1.458, -0.5224, -0.2598, -0.5224, 0.1204, -1.145, 0.1204, -1.145, -0.2598, -0.5224, -1.405, -0.5224, -0.8268, -1.145, -0.8268, -1.145, -1.405, -0.5224, 0.5188, -0.5224, 0.8854, -1.145, 0.8854, -1.145, 0.5188, -0.5224, -0.8268, -0.5224, -0.2598, -1.145, -0.2598, -1.145, -0.8268, -0.5224, 0.8854, -0.5224, 1.458, -1.145, 1.458, -1.145, 0.8854, -0.5224, 0.1204, -0.5224, 0.5188, -1.145, 0.5188, -1.145, 0.1204, -1.145, -0.8268, -1.145, -0.2598, -1.657, -0.2598, -1.657, -0.8268, -1.145, 0.8854, -1.145, 1.458, -1.657, 1.458, -1.657, 0.8854, -1.145, 0.1204, -1.145, 0.5188, -1.657, 0.5188, -1.657, 0.1204, -1.145, 1.458, -1.145, 2.03, -1.657, 2.03, -1.657, 1.458, -1.145, -0.2598, -1.145, 0.1204, -1.657, 0.1204, -1.657, -0.2598, -1.145, -1.405, -1.145, -0.8268, -1.657, -0.8268, -1.657, -1.405, -1.145, 0.5188, -1.145, 0.8854, -1.657, 0.8854, -1.657, 0.5188, -1.92, 1.458, -1.92, 2.03, -2.149, 2.03, -2.149, 1.458, -1.92, -0.2598, -1.92, 0.1204, -2.149, 0.1204, -2.149, -0.2598, -1.92, -1.405, -1.92, -0.8268, -2.149, -0.8268, -2.149, -1.405, -1.92, 0.5188, -1.92, 0.8854, -2.149, 0.8854, -2.149, 0.5188, -1.92, -0.8268, -1.92, -0.2598, -2.149, -0.2598, -2.149, -0.8268, -1.92, 0.8854, -1.92, 1.458, -2.149, 1.458, -2.149, 0.8854, -1.657, 0.8854, -1.657, 1.458, -1.92, 1.458, -1.92, 0.8854, -1.657, -0.8268, -1.657, -0.2598, -1.92, -0.2598, -1.92, -0.8268, -1.657, 0.5188, -1.657, 0.8854, -1.92, 0.8854, -1.92, 0.5188, -1.657, -1.405, -1.657, -0.8268, -1.92, -0.8268, -1.92, -1.405, -1.657, -0.2598, -1.657, 0.1204, -1.92, 0.1204, -1.92, -0.2598, -1.657, 1.458, -1.657, 2.03, -1.92, 2.03, -1.92, 1.458, -1.657, 0.1204, -1.657, 0.5188, -1.92, 0.5188, -1.92, 0.1204])
me_plane_009.update()
me_plane_010 = bpy.data.meshes.new('Plane.010')
me_plane_010.from_pydata([(-1.0, -1.0, 0.0), (69.88, -1.0, 0.0), (-1.0, 1.0, 0.0), (69.88, 1.0, 0.0), (-3.091, -2.477, 0.0007453), (-0.4764, 0.0, 0.000745), (-6.661, 0.0, 0.0007457), (-3.091, 2.477, 0.0007453)], [], [(0, 1, 3, 2), (4, 5, 7, 6)])
_uv = me_plane_010.uv_layers.new(name='UVMap')
_uv.uv.foreach_set('vector', [0.0, 0.0, 1.0, 0.0, 1.0, 1.0, 0.0, 1.0, 0.0, 0.0, 1.0, 0.0, 1.0, 1.0, 0.0, 1.0])
me_plane_010.update()
me_plane_011 = bpy.data.meshes.new('Plane.011')
me_plane_011.from_pydata([(-1.0, -1.0, 0.0), (36.1, -1.0, 2.55e-06), (-1.0, 1.0, 0.0), (36.1, 1.0, 2.55e-06), (-3.091, -2.477, 0.0007453), (-0.4764, 0.0, 0.000745), (-6.661, 0.0, 0.0007457), (-3.091, 2.477, 0.0007453)], [], [(0, 1, 3, 2), (4, 5, 7, 6)])
_uv = me_plane_011.uv_layers.new(name='UVMap')
_uv.uv.foreach_set('vector', [0.0, 0.0, 1.0, 0.0, 1.0, 1.0, 0.0, 1.0, 0.0, 0.0, 1.0, 0.0, 1.0, 1.0, 0.0, 1.0])
me_plane_011.update()
me_plane_024 = bpy.data.meshes.new('Plane.024')
me_plane_024.from_pydata([(-0.7236, -1.0, -2.087e-08), (402.9, -1.0, -3.329e-05), (-0.7236, 1.0, -2.087e-08), (402.9, 1.0, -3.329e-05)], [], [(0, 1, 3, 2)])
_uv = me_plane_024.uv_layers.new(name='UVMap')
_uv.uv.foreach_set('vector', [0.0, 0.0, 1.0, 0.0, 1.0, 1.0, 0.0, 1.0])
me_plane_024.update()
me_plane_025 = bpy.data.meshes.new('Plane.025')
me_plane_025.from_pydata([(-0.7236, -1.0, -2.087e-08), (402.9, -1.0, -3.281e-05), (-0.7236, 0.1557, 5.229e-09), (402.9, 0.1557, -3.278e-05)], [], [(0, 1, 3, 2)])
_uv = me_plane_025.uv_layers.new(name='UVMap')
_uv.uv.foreach_set('vector', [0.0, 0.0, 1.0, 0.0, 1.0, 1.0, 0.0, 1.0])
me_plane_025.update()
me_plane_026 = bpy.data.meshes.new('Plane.026')
me_plane_026.from_pydata([(-0.7236, -1.0, -2.087e-08), (402.9, -1.0, -3.281e-05), (-0.7236, 0.1557, 5.229e-09), (402.9, 0.1557, -3.278e-05)], [], [(0, 1, 3, 2)])
_uv = me_plane_026.uv_layers.new(name='UVMap')
_uv.uv.foreach_set('vector', [0.0, 0.0, 1.0, 0.0, 1.0, 1.0, 0.0, 1.0])
me_plane_026.update()
me_plane_027 = bpy.data.meshes.new('Plane.027')
me_plane_027.from_pydata([(-0.7236, -1.0, -2.087e-08), (402.9, -1.0, -3.329e-05), (-0.7236, 1.0, -2.087e-08), (402.9, 1.0, -3.329e-05)], [], [(0, 1, 3, 2)])
_uv = me_plane_027.uv_layers.new(name='UVMap')
_uv.uv.foreach_set('vector', [0.0, 0.0, 1.0, 0.0, 1.0, 1.0, 0.0, 1.0])
me_plane_027.update()
me_plane_028 = bpy.data.meshes.new('Plane.028')
me_plane_028.from_pydata([(-1.0, -1.0, 0.0), (36.1, -1.0, 2.55e-06), (-1.0, 1.0, 0.0), (36.1, 1.0, 2.55e-06), (-3.091, -2.477, 0.0007453), (-0.4764, 0.0, 0.000745), (-6.661, 0.0, 0.0007457), (-3.091, 2.477, 0.0007453)], [], [(0, 1, 3, 2), (4, 5, 7, 6)])
_uv = me_plane_028.uv_layers.new(name='UVMap')
_uv.uv.foreach_set('vector', [0.0, 0.0, 1.0, 0.0, 1.0, 1.0, 0.0, 1.0, 0.0, 0.0, 1.0, 0.0, 1.0, 1.0, 0.0, 1.0])
me_plane_028.update()
me_plane_029 = bpy.data.meshes.new('Plane.029')
me_plane_029.from_pydata([(-1.0, -1.0, 0.0), (69.88, -1.0, 0.0), (-1.0, 1.0, 0.0), (69.88, 1.0, 0.0), (-3.091, -2.477, 0.0007453), (-0.4764, 0.0, 0.000745), (-6.661, 0.0, 0.0007457), (-3.091, 2.477, 0.0007453)], [], [(0, 1, 3, 2), (4, 5, 7, 6)])
_uv = me_plane_029.uv_layers.new(name='UVMap')
_uv.uv.foreach_set('vector', [0.0, 0.0, 1.0, 0.0, 1.0, 1.0, 0.0, 1.0, 0.0, 0.0, 1.0, 0.0, 1.0, 1.0, 0.0, 1.0])
me_plane_029.update()
me_plane_030 = bpy.data.meshes.new('Plane.030')
me_plane_030.from_pydata([(-0.7236, -1.0, -2.087e-08), (402.9, -1.0, -3.281e-05), (-0.7236, 0.1557, 5.229e-09), (402.9, 0.1557, -3.278e-05)], [], [(0, 2, 3, 1)])
_uv = me_plane_030.uv_layers.new(name='UVMap')
_uv.uv.foreach_set('vector', [0.0, 0.0, 0.0, 1.0, 1.0, 1.0, 1.0, 0.0])
me_plane_030.update()
me_plane_031 = bpy.data.meshes.new('Plane.031')
me_plane_031.from_pydata([(-0.7236, -1.0, -2.087e-08), (402.9, -1.0, -3.329e-05), (-0.7236, 1.0, -2.087e-08), (402.9, 1.0, -3.329e-05)], [], [(0, 2, 3, 1)])
_uv = me_plane_031.uv_layers.new(name='UVMap')
_uv.uv.foreach_set('vector', [0.0, 0.0, 0.0, 1.0, 1.0, 1.0, 1.0, 0.0])
me_plane_031.update()
me_plane_032 = bpy.data.meshes.new('Plane.032')
me_plane_032.from_pydata([(-1.0, -1.0, 0.0), (36.1, -1.0, 2.55e-06), (-1.0, 1.0, 0.0), (36.1, 1.0, 2.55e-06), (-3.091, -2.477, 0.0007453), (-0.4764, 0.0, 0.000745), (-6.661, 0.0, 0.0007457), (-3.091, 2.477, 0.0007453)], [], [(0, 2, 3, 1), (4, 6, 7, 5)])
_uv = me_plane_032.uv_layers.new(name='UVMap')
_uv.uv.foreach_set('vector', [0.0, 0.0, 0.0, 1.0, 1.0, 1.0, 1.0, 0.0, 0.0, 0.0, 0.0, 1.0, 1.0, 1.0, 1.0, 0.0])
me_plane_032.update()
me_plane_033 = bpy.data.meshes.new('Plane.033')
me_plane_033.from_pydata([(-1.0, -1.0, 0.0), (69.88, -1.0, 0.0), (-1.0, 1.0, 0.0), (69.88, 1.0, 0.0), (-3.091, -2.477, 0.0007453), (-0.4764, 0.0, 0.000745), (-6.661, 0.0, 0.0007457), (-3.091, 2.477, 0.0007453)], [], [(0, 2, 3, 1), (4, 6, 7, 5)])
_uv = me_plane_033.uv_layers.new(name='UVMap')
_uv.uv.foreach_set('vector', [0.0, 0.0, 0.0, 1.0, 1.0, 1.0, 1.0, 0.0, 0.0, 0.0, 0.0, 1.0, 1.0, 1.0, 1.0, 0.0])
me_plane_033.update()
me_plane_034 = bpy.data.meshes.new('Plane.034')
me_plane_034.from_pydata([(-1.0, -1.0, 0.0), (69.88, -1.0, 0.0), (-1.0, 1.0, 0.0), (69.88, 1.0, 0.0), (-3.091, -2.477, 0.0007453), (-0.4764, 0.0, 0.000745), (-6.661, 0.0, 0.0007457), (-3.091, 2.477, 0.0007453)], [], [(0, 2, 3, 1), (4, 6, 7, 5)])
_uv = me_plane_034.uv_layers.new(name='UVMap')
_uv.uv.foreach_set('vector', [0.0, 0.0, 0.0, 1.0, 1.0, 1.0, 1.0, 0.0, 0.0, 0.0, 0.0, 1.0, 1.0, 1.0, 1.0, 0.0])
me_plane_034.update()
me_plane_035 = bpy.data.meshes.new('Plane.035')
me_plane_035.from_pydata([(-1.0, -1.0, 0.0), (36.1, -1.0, 2.55e-06), (-1.0, 1.0, 0.0), (36.1, 1.0, 2.55e-06), (-3.091, -2.477, 0.0007453), (-0.4764, 0.0, 0.000745), (-6.661, 0.0, 0.0007457), (-3.091, 2.477, 0.0007453)], [], [(0, 2, 3, 1), (4, 6, 7, 5)])
_uv = me_plane_035.uv_layers.new(name='UVMap')
_uv.uv.foreach_set('vector', [0.0, 0.0, 0.0, 1.0, 1.0, 1.0, 1.0, 0.0, 0.0, 0.0, 0.0, 1.0, 1.0, 1.0, 1.0, 0.0])
me_plane_035.update()
me_plane_036 = bpy.data.meshes.new('Plane.036')
me_plane_036.from_pydata([(-0.7236, -1.0, -2.087e-08), (402.9, -1.0, -3.329e-05), (-0.7236, 1.0, -2.087e-08), (402.9, 1.0, -3.329e-05)], [], [(0, 2, 3, 1)])
_uv = me_plane_036.uv_layers.new(name='UVMap')
_uv.uv.foreach_set('vector', [0.0, 0.0, 0.0, 1.0, 1.0, 1.0, 1.0, 0.0])
me_plane_036.update()
me_plane_037 = bpy.data.meshes.new('Plane.037')
me_plane_037.from_pydata([(-0.7236, -1.0, -2.087e-08), (402.9, -1.0, -3.281e-05), (-0.7236, 0.1557, 5.229e-09), (402.9, 0.1557, -3.278e-05)], [], [(0, 2, 3, 1)])
_uv = me_plane_037.uv_layers.new(name='UVMap')
_uv.uv.foreach_set('vector', [0.0, 0.0, 0.0, 1.0, 1.0, 1.0, 1.0, 0.0])
me_plane_037.update()
me_plane_038 = bpy.data.meshes.new('Plane.038')
me_plane_038.from_pydata([(-4.297, -2.583, 0.0), (1.131, -2.583, 0.0), (-4.297, 6.741, 0.0), (1.131, 6.741, 0.0), (-4.297, 3.633, 0.0), (-4.297, 0.5252, 0.0), (1.131, 0.5252, 0.0), (1.131, 3.633, 0.0), (-1.709, -2.583, 0.0), (-1.709, 6.741, 0.0), (-1.709, 0.5252, 0.0), (-1.709, 3.633, 0.0), (-4.297, -1.014, 0.0), (1.131, -1.014, 0.0), (-1.709, -1.014, 0.0), (-4.297, 2.079, 0.0), (1.131, 2.079, 0.0), (-1.709, 2.079, 0.0), (1.131, 5.187, 0.0), (-4.297, 5.187, 0.0), (-1.709, 5.187, 0.0), (-0.2889, -2.583, 0.0), (-0.2889, 6.741, 0.0), (-0.2889, 0.5252, 0.0), (-0.2889, 3.633, 0.0), (-0.2889, -1.014, 0.0), (-0.2889, 2.079, 0.0), (-0.2889, 5.187, 0.0), (-3.128, 6.741, 0.0), (-3.128, 0.5252, 0.0), (-3.128, 3.633, 0.0), (-3.128, -2.583, 0.0), (-3.128, -1.014, 0.0), (-3.128, 2.079, 0.0), (-3.128, 5.187, 0.0), (1.131, 2.638, 0.0), (-1.709, 2.638, 0.0), (-4.297, 2.638, 0.0), (-0.2889, 2.638, 0.0), (-3.128, 2.638, 0.0), (-4.297, 1.557, 0.0), (1.131, 1.557, 0.0), (-1.709, 1.557, 0.0), (-0.2889, 1.557, 0.0), (-3.128, 1.557, 0.0), (-5.744, -2.583, 0.0), (-5.744, 6.741, 0.0), (-5.744, 3.633, 0.0), (-5.744, 0.5252, 0.0), (-5.744, -1.014, 0.0), (-5.744, 5.187, 0.0), (-5.744, 2.638, 0.0), (-5.744, 1.557, 0.0), (2.543, -2.506, -0.2118), (2.543, 6.818, -0.2118), (2.543, 0.6017, -0.2118), (2.543, 3.71, -0.2118), (2.543, -0.9373, -0.2118), (2.543, 2.156, -0.2118), (2.543, 5.264, -0.2118), (2.543, 2.715, -0.2118), (2.543, 1.633, -0.2118), (-7.406, -2.583, 0.0), (-7.406, 6.741, 0.0), (-7.406, 3.633, 0.0), (-7.406, 0.5252, 0.0), (-7.406, -1.014, 0.0), (-7.406, 5.187, 0.0), (-7.406, 2.638, 0.0), (-7.406, 1.557, 0.0), (-9.096, -2.583, 0.0), (-9.096, 6.741, 0.0), (-9.096, 3.633, 0.0), (-9.096, 0.5252, 0.0), (-9.096, -1.014, 0.0), (-9.096, 5.187, 0.0), (-9.096, 2.638, 0.0), (-9.096, 1.557, 0.0), (-10.49, -2.583, 0.0), (-10.49, 6.741, 0.0), (-10.49, 3.633, 0.0), (-10.49, 0.5252, 0.0), (-10.49, -1.014, 0.0), (-10.49, 5.187, 0.0), (-10.49, 2.638, 0.0), (-10.49, 1.557, 0.0), (-11.82, -2.583, 0.0), (-11.82, 6.741, 0.0), (-11.82, 3.633, 0.0), (-11.82, 0.5252, 0.0), (-11.82, -1.014, 0.0), (-11.82, 5.187, 0.0), (-11.82, 2.638, 0.0), (-11.82, 1.557, 0.0), (-11.2, 2.638, 0.0), (-11.2, 1.557, 0.0), (-11.2, 6.741, 0.0), (-11.2, 5.187, 0.0), (-11.2, 0.5252, 0.0), (-11.2, -1.014, 0.0), (-11.2, -2.583, 0.0), (-11.2, 3.633, 0.0)], [], [(27, 18, 3, 22), (25, 13, 6, 23), (38, 35, 7, 24), (39, 36, 11, 30), (32, 14, 10, 29), (34, 20, 9, 28), (31, 8, 14, 32), (21, 1, 13, 25), (44, 42, 17, 33), (43, 41, 16, 26), (30, 11, 20, 34), (24, 7, 18, 27), (11, 24, 27, 20), (42, 43, 26, 17), (8, 21, 25, 14), (36, 38, 24, 11), (14, 25, 23, 10), (20, 27, 22, 9), (4, 30, 34, 19), (40, 44, 33, 15), (0, 31, 32, 12), (19, 34, 28, 2), (12, 32, 29, 5), (37, 39, 30, 4), (15, 33, 39, 37), (17, 26, 38, 36), (33, 17, 36, 39), (26, 16, 35, 38), (5, 29, 44, 40), (10, 23, 43, 42), (23, 6, 41, 43), (29, 10, 42, 44), (37, 4, 47, 51), (5, 40, 52, 48), (19, 2, 46, 50), (12, 5, 48, 49), (4, 19, 50, 47), (0, 12, 49, 45), (16, 41, 61, 58), (6, 13, 57, 55), (41, 6, 55, 61), (3, 18, 59, 54), (7, 35, 60, 56), (13, 1, 53, 57), (18, 7, 56, 59), (35, 16, 58, 60), (37, 51, 52, 40, 15), (51, 47, 64, 68), (49, 48, 65, 66), (47, 50, 67, 64), (50, 46, 63, 67), (48, 52, 69, 65), (45, 49, 66, 62), (52, 51, 68, 69), (67, 63, 71, 75), (65, 69, 77, 73), (62, 66, 74, 70), (68, 64, 72, 76), (66, 65, 73, 74), (64, 67, 75, 72), (69, 68, 76, 77), (74, 73, 81, 82), (72, 75, 83, 80), (77, 76, 84, 85), (75, 71, 79, 83), (73, 77, 85, 81), (70, 74, 82, 78), (76, 72, 80, 84), (97, 96, 87, 91), (98, 95, 93, 89), (100, 99, 90, 86), (94, 101, 88, 92), (99, 98, 89, 90), (101, 97, 91, 88), (80, 83, 97, 101), (82, 81, 98, 99), (84, 80, 101, 94), (78, 82, 99, 100), (81, 85, 95, 98), (83, 79, 96, 97), (85, 84, 94, 95)])
_uv = me_plane_038.uv_layers.new(name='UVMap')
_uv.uv.foreach_set('vector', [2.1, 1.458, 2.623, 1.458, 2.623, 2.03, 2.1, 2.03, 2.1, -0.8268, 2.623, -0.8268, 2.623, -0.2598, 2.1, -0.2598, 2.1, 0.5188, 2.623, 0.5188, 2.623, 0.8854, 2.1, 0.8854, 1.054, 0.5188, 1.577, 0.5188, 1.577, 0.8854, 1.054, 0.8854, 1.054, -0.8268, 1.577, -0.8268, 1.577, -0.2598, 1.054, -0.2598, 1.054, 1.458, 1.577, 1.458, 1.577, 2.03, 1.054, 2.03, 1.054, -1.405, 1.577, -1.405, 1.577, -0.8268, 1.054, -0.8268, 2.1, -1.405, 2.623, -1.405, 2.623, -0.8268, 2.1, -0.8268, 1.054, 0.1204, 1.577, 0.1204, 1.577, 0.3128, 1.054, 0.3128, 2.1, 0.1204, 2.623, 0.1204, 2.623, 0.3128, 2.1, 0.3128, 1.054, 0.8854, 1.577, 0.8854, 1.577, 1.458, 1.054, 1.458, 2.1, 0.8854, 2.623, 0.8854, 2.623, 1.458, 2.1, 1.458, 1.577, 0.8854, 2.1, 0.8854, 2.1, 1.458, 1.577, 1.458, 1.577, 0.1204, 2.1, 0.1204, 2.1, 0.3128, 1.577, 0.3128, 1.577, -1.405, 2.1, -1.405, 2.1, -0.8268, 1.577, -0.8268, 1.577, 0.5188, 2.1, 0.5188, 2.1, 0.8854, 1.577, 0.8854, 1.577, -0.8268, 2.1, -0.8268, 2.1, -0.2598, 1.577, -0.2598, 1.577, 1.458, 2.1, 1.458, 2.1, 2.03, 1.577, 2.03, 0.6233, 0.8854, 1.054, 0.8854, 1.054, 1.458, 0.6233, 1.458, 0.6233, 0.1204, 1.054, 0.1204, 1.054, 0.3128, 0.6233, 0.3128, 0.6233, -1.405, 1.054, -1.405, 1.054, -0.8268, 0.6233, -0.8268, 0.6233, 1.458, 1.054, 1.458, 1.054, 2.03, 0.6233, 2.03, 0.6233, -0.8268, 1.054, -0.8268, 1.054, -0.2598, 0.6233, -0.2598, 0.6233, 0.5188, 1.054, 0.5188, 1.054, 0.8854, 0.6233, 0.8854, 0.6233, 0.3128, 1.054, 0.3128, 1.054, 0.5188, 0.6233, 0.5188, 1.577, 0.3128, 2.1, 0.3128, 2.1, 0.5188, 1.577, 0.5188, 1.054, 0.3128, 1.577, 0.3128, 1.577, 0.5188, 1.054, 0.5188, 2.1, 0.3128, 2.623, 0.3128, 2.623, 0.5188, 2.1, 0.5188, 0.6233, -0.2598, 1.054, -0.2598, 1.054, 0.1204, 0.6233, 0.1204, 1.577, -0.2598, 2.1, -0.2598, 2.1, 0.1204, 1.577, 0.1204, 2.1, -0.2598, 2.623, -0.2598, 2.623, 0.1204, 2.1, 0.1204, 1.054, -0.2598, 1.577, -0.2598, 1.577, 0.1204, 1.054, 0.1204, 0.6233, 0.5188, 0.6233, 0.8854, 0.09013, 0.8854, 0.09013, 0.5188, 0.6233, -0.2598, 0.6233, 0.1204, 0.09013, 0.1204, 0.09013, -0.2598, 0.6233, 1.458, 0.6233, 2.03, 0.09013, 2.03, 0.09013, 1.458, 0.6233, -0.8268, 0.6233, -0.2598, 0.09013, -0.2598, 0.09013, -0.8268, 0.6233, 0.8854, 0.6233, 1.458, 0.09013, 1.458, 0.09013, 0.8854, 0.6233, -1.405, 0.6233, -0.8268, 0.09013, -0.8268, 0.09013, -1.405, 2.623, 0.3128, 2.623, 0.1204, 3.149, 0.1486, 3.149, 0.341, 2.623, -0.2598, 2.623, -0.8268, 3.149, -0.7987, 3.149, -0.2316, 2.623, 0.1204, 2.623, -0.2598, 3.149, -0.2316, 3.149, 0.1486, 2.623, 2.03, 2.623, 1.458, 3.149, 1.486, 3.149, 2.059, 2.623, 0.8854, 2.623, 0.5188, 3.149, 0.547, 3.149, 0.9135, 2.623, -0.8268, 2.623, -1.405, 3.149, -1.377, 3.149, -0.7987, 2.623, 1.458, 2.623, 0.8854, 3.149, 0.9135, 3.149, 1.486, 2.623, 0.5188, 2.623, 0.3128, 3.149, 0.341, 3.149, 0.547, 0.6233, 0.5188, 0.09013, 0.5188, 0.09013, 0.1204, 0.6233, 0.1204, 0.6233, 0.3128, 0.09013, 0.5188, 0.09013, 0.8854, -0.5224, 0.8854, -0.5224, 0.5188, 0.09013, -0.8268, 0.09013, -0.2598, -0.5224, -0.2598, -0.5224, -0.8268, 0.09013, 0.8854, 0.09013, 1.458, -0.5224, 1.458, -0.5224, 0.8854, 0.09013, 1.458, 0.09013, 2.03, -0.5224, 2.03, -0.5224, 1.458, 0.09013, -0.2598, 0.09013, 0.1204, -0.5224, 0.1204, -0.5224, -0.2598, 0.09013, -1.405, 0.09013, -0.8268, -0.5224, -0.8268, -0.5224, -1.405, 0.09013, 0.1204, 0.09013, 0.5188, -0.5224, 0.5188, -0.5224, 0.1204, -0.5224, 1.458, -0.5224, 2.03, -1.145, 2.03, -1.145, 1.458, -0.5224, -0.2598, -0.5224, 0.1204, -1.145, 0.1204, -1.145, -0.2598, -0.5224, -1.405, -0.5224, -0.8268, -1.145, -0.8268, -1.145, -1.405, -0.5224, 0.5188, -0.5224, 0.8854, -1.145, 0.8854, -1.145, 0.5188, -0.5224, -0.8268, -0.5224, -0.2598, -1.145, -0.2598, -1.145, -0.8268, -0.5224, 0.8854, -0.5224, 1.458, -1.145, 1.458, -1.145, 0.8854, -0.5224, 0.1204, -0.5224, 0.5188, -1.145, 0.5188, -1.145, 0.1204, -1.145, -0.8268, -1.145, -0.2598, -1.657, -0.2598, -1.657, -0.8268, -1.145, 0.8854, -1.145, 1.458, -1.657, 1.458, -1.657, 0.8854, -1.145, 0.1204, -1.145, 0.5188, -1.657, 0.5188, -1.657, 0.1204, -1.145, 1.458, -1.145, 2.03, -1.657, 2.03, -1.657, 1.458, -1.145, -0.2598, -1.145, 0.1204, -1.657, 0.1204, -1.657, -0.2598, -1.145, -1.405, -1.145, -0.8268, -1.657, -0.8268, -1.657, -1.405, -1.145, 0.5188, -1.145, 0.8854, -1.657, 0.8854, -1.657, 0.5188, -1.92, 1.458, -1.92, 2.03, -2.149, 2.03, -2.149, 1.458, -1.92, -0.2598, -1.92, 0.1204, -2.149, 0.1204, -2.149, -0.2598, -1.92, -1.405, -1.92, -0.8268, -2.149, -0.8268, -2.149, -1.405, -1.92, 0.5188, -1.92, 0.8854, -2.149, 0.8854, -2.149, 0.5188, -1.92, -0.8268, -1.92, -0.2598, -2.149, -0.2598, -2.149, -0.8268, -1.92, 0.8854, -1.92, 1.458, -2.149, 1.458, -2.149, 0.8854, -1.657, 0.8854, -1.657, 1.458, -1.92, 1.458, -1.92, 0.8854, -1.657, -0.8268, -1.657, -0.2598, -1.92, -0.2598, -1.92, -0.8268, -1.657, 0.5188, -1.657, 0.8854, -1.92, 0.8854, -1.92, 0.5188, -1.657, -1.405, -1.657, -0.8268, -1.92, -0.8268, -1.92, -1.405, -1.657, -0.2598, -1.657, 0.1204, -1.92, 0.1204, -1.92, -0.2598, -1.657, 1.458, -1.657, 2.03, -1.92, 2.03, -1.92, 1.458, -1.657, 0.1204, -1.657, 0.5188, -1.92, 0.5188, -1.92, 0.1204])
me_plane_038.update()
me_plane_039 = bpy.data.meshes.new('Plane.039')
me_plane_039.from_pydata([(-4.297, -2.583, 0.0), (1.131, -2.583, 0.0), (-4.297, 6.741, 0.0), (1.131, 6.741, 0.0), (-4.297, 3.633, 0.0), (-4.297, 0.5252, 0.0), (1.131, 0.5252, 0.0), (1.131, 3.633, 0.0), (-1.709, -2.583, 0.0), (-1.709, 6.741, 0.0), (-1.709, 0.5252, 0.0), (-1.709, 3.633, 0.0), (-4.297, -1.014, 0.0), (1.131, -1.014, 0.0), (-1.709, -1.014, 0.0), (-4.297, 2.079, 0.0), (1.131, 2.079, 0.0), (-1.709, 2.079, 0.0), (1.131, 5.187, 0.0), (-4.297, 5.187, 0.0), (-1.709, 5.187, 0.0), (-0.2889, -2.583, 0.0), (-0.2889, 6.741, 0.0), (-0.2889, 0.5252, 0.0), (-0.2889, 3.633, 0.0), (-0.2889, -1.014, 0.0), (-0.2889, 2.079, 0.0), (-0.2889, 5.187, 0.0), (-3.128, 6.741, 0.0), (-3.128, 0.5252, 0.0), (-3.128, 3.633, 0.0), (-3.128, -2.583, 0.0), (-3.128, -1.014, 0.0), (-3.128, 2.079, 0.0), (-3.128, 5.187, 0.0), (1.131, 2.638, 0.0), (-1.709, 2.638, 0.0), (-4.297, 2.638, 0.0), (-0.2889, 2.638, 0.0), (-3.128, 2.638, 0.0), (-4.297, 1.557, 0.0), (1.131, 1.557, 0.0), (-1.709, 1.557, 0.0), (-0.2889, 1.557, 0.0), (-3.128, 1.557, 0.0), (-5.744, -2.583, 0.0), (-5.744, 6.741, 0.0), (-5.744, 3.633, 0.0), (-5.744, 0.5252, 0.0), (-5.744, -1.014, 0.0), (-5.744, 5.187, 0.0), (-5.744, 2.638, 0.0), (-5.744, 1.557, 0.0), (2.543, -2.506, -0.2118), (2.543, 6.818, -0.2118), (2.543, 0.6017, -0.2118), (2.543, 3.71, -0.2118), (2.543, -0.9373, -0.2118), (2.543, 2.156, -0.2118), (2.543, 5.264, -0.2118), (2.543, 2.715, -0.2118), (2.543, 1.633, -0.2118), (-7.406, -2.583, 0.0), (-7.406, 6.741, 0.0), (-7.406, 3.633, 0.0), (-7.406, 0.5252, 0.0), (-7.406, -1.014, 0.0), (-7.406, 5.187, 0.0), (-7.406, 2.638, 0.0), (-7.406, 1.557, 0.0), (-9.096, -2.583, 0.0), (-9.096, 6.741, 0.0), (-9.096, 3.633, 0.0), (-9.096, 0.5252, 0.0), (-9.096, -1.014, 0.0), (-9.096, 5.187, 0.0), (-9.096, 2.638, 0.0), (-9.096, 1.557, 0.0), (-10.49, -2.583, 0.0), (-10.49, 6.741, 0.0), (-10.49, 3.633, 0.0), (-10.49, 0.5252, 0.0), (-10.49, -1.014, 0.0), (-10.49, 5.187, 0.0), (-10.49, 2.638, 0.0), (-10.49, 1.557, 0.0), (-11.82, -2.583, 0.0), (-11.82, 6.741, 0.0), (-11.82, 3.633, 0.0), (-11.82, 0.5252, 0.0), (-11.82, -1.014, 0.0), (-11.82, 5.187, 0.0), (-11.82, 2.638, 0.0), (-11.82, 1.557, 0.0), (-11.2, 2.638, 0.0), (-11.2, 1.557, 0.0), (-11.2, 6.741, 0.0), (-11.2, 5.187, 0.0), (-11.2, 0.5252, 0.0), (-11.2, -1.014, 0.0), (-11.2, -2.583, 0.0), (-11.2, 3.633, 0.0)], [], [(27, 18, 3, 22), (25, 13, 6, 23), (38, 35, 7, 24), (39, 36, 11, 30), (32, 14, 10, 29), (34, 20, 9, 28), (31, 8, 14, 32), (21, 1, 13, 25), (44, 42, 17, 33), (43, 41, 16, 26), (30, 11, 20, 34), (24, 7, 18, 27), (11, 24, 27, 20), (42, 43, 26, 17), (8, 21, 25, 14), (36, 38, 24, 11), (14, 25, 23, 10), (20, 27, 22, 9), (4, 30, 34, 19), (40, 44, 33, 15), (0, 31, 32, 12), (19, 34, 28, 2), (12, 32, 29, 5), (37, 39, 30, 4), (15, 33, 39, 37), (17, 26, 38, 36), (33, 17, 36, 39), (26, 16, 35, 38), (5, 29, 44, 40), (10, 23, 43, 42), (23, 6, 41, 43), (29, 10, 42, 44), (37, 4, 47, 51), (5, 40, 52, 48), (19, 2, 46, 50), (12, 5, 48, 49), (4, 19, 50, 47), (0, 12, 49, 45), (16, 41, 61, 58), (6, 13, 57, 55), (41, 6, 55, 61), (3, 18, 59, 54), (7, 35, 60, 56), (13, 1, 53, 57), (18, 7, 56, 59), (35, 16, 58, 60), (37, 51, 52, 40, 15), (51, 47, 64, 68), (49, 48, 65, 66), (47, 50, 67, 64), (50, 46, 63, 67), (48, 52, 69, 65), (45, 49, 66, 62), (52, 51, 68, 69), (67, 63, 71, 75), (65, 69, 77, 73), (62, 66, 74, 70), (68, 64, 72, 76), (66, 65, 73, 74), (64, 67, 75, 72), (69, 68, 76, 77), (74, 73, 81, 82), (72, 75, 83, 80), (77, 76, 84, 85), (75, 71, 79, 83), (73, 77, 85, 81), (70, 74, 82, 78), (76, 72, 80, 84), (97, 96, 87, 91), (98, 95, 93, 89), (100, 99, 90, 86), (94, 101, 88, 92), (99, 98, 89, 90), (101, 97, 91, 88), (80, 83, 97, 101), (82, 81, 98, 99), (84, 80, 101, 94), (78, 82, 99, 100), (81, 85, 95, 98), (83, 79, 96, 97), (85, 84, 94, 95)])
_uv = me_plane_039.uv_layers.new(name='UVMap')
_uv.uv.foreach_set('vector', [2.1, 1.458, 2.623, 1.458, 2.623, 2.03, 2.1, 2.03, 2.1, -0.8268, 2.623, -0.8268, 2.623, -0.2598, 2.1, -0.2598, 2.1, 0.5188, 2.623, 0.5188, 2.623, 0.8854, 2.1, 0.8854, 1.054, 0.5188, 1.577, 0.5188, 1.577, 0.8854, 1.054, 0.8854, 1.054, -0.8268, 1.577, -0.8268, 1.577, -0.2598, 1.054, -0.2598, 1.054, 1.458, 1.577, 1.458, 1.577, 2.03, 1.054, 2.03, 1.054, -1.405, 1.577, -1.405, 1.577, -0.8268, 1.054, -0.8268, 2.1, -1.405, 2.623, -1.405, 2.623, -0.8268, 2.1, -0.8268, 1.054, 0.1204, 1.577, 0.1204, 1.577, 0.3128, 1.054, 0.3128, 2.1, 0.1204, 2.623, 0.1204, 2.623, 0.3128, 2.1, 0.3128, 1.054, 0.8854, 1.577, 0.8854, 1.577, 1.458, 1.054, 1.458, 2.1, 0.8854, 2.623, 0.8854, 2.623, 1.458, 2.1, 1.458, 1.577, 0.8854, 2.1, 0.8854, 2.1, 1.458, 1.577, 1.458, 1.577, 0.1204, 2.1, 0.1204, 2.1, 0.3128, 1.577, 0.3128, 1.577, -1.405, 2.1, -1.405, 2.1, -0.8268, 1.577, -0.8268, 1.577, 0.5188, 2.1, 0.5188, 2.1, 0.8854, 1.577, 0.8854, 1.577, -0.8268, 2.1, -0.8268, 2.1, -0.2598, 1.577, -0.2598, 1.577, 1.458, 2.1, 1.458, 2.1, 2.03, 1.577, 2.03, 0.6233, 0.8854, 1.054, 0.8854, 1.054, 1.458, 0.6233, 1.458, 0.6233, 0.1204, 1.054, 0.1204, 1.054, 0.3128, 0.6233, 0.3128, 0.6233, -1.405, 1.054, -1.405, 1.054, -0.8268, 0.6233, -0.8268, 0.6233, 1.458, 1.054, 1.458, 1.054, 2.03, 0.6233, 2.03, 0.6233, -0.8268, 1.054, -0.8268, 1.054, -0.2598, 0.6233, -0.2598, 0.6233, 0.5188, 1.054, 0.5188, 1.054, 0.8854, 0.6233, 0.8854, 0.6233, 0.3128, 1.054, 0.3128, 1.054, 0.5188, 0.6233, 0.5188, 1.577, 0.3128, 2.1, 0.3128, 2.1, 0.5188, 1.577, 0.5188, 1.054, 0.3128, 1.577, 0.3128, 1.577, 0.5188, 1.054, 0.5188, 2.1, 0.3128, 2.623, 0.3128, 2.623, 0.5188, 2.1, 0.5188, 0.6233, -0.2598, 1.054, -0.2598, 1.054, 0.1204, 0.6233, 0.1204, 1.577, -0.2598, 2.1, -0.2598, 2.1, 0.1204, 1.577, 0.1204, 2.1, -0.2598, 2.623, -0.2598, 2.623, 0.1204, 2.1, 0.1204, 1.054, -0.2598, 1.577, -0.2598, 1.577, 0.1204, 1.054, 0.1204, 0.6233, 0.5188, 0.6233, 0.8854, 0.09013, 0.8854, 0.09013, 0.5188, 0.6233, -0.2598, 0.6233, 0.1204, 0.09013, 0.1204, 0.09013, -0.2598, 0.6233, 1.458, 0.6233, 2.03, 0.09013, 2.03, 0.09013, 1.458, 0.6233, -0.8268, 0.6233, -0.2598, 0.09013, -0.2598, 0.09013, -0.8268, 0.6233, 0.8854, 0.6233, 1.458, 0.09013, 1.458, 0.09013, 0.8854, 0.6233, -1.405, 0.6233, -0.8268, 0.09013, -0.8268, 0.09013, -1.405, 2.623, 0.3128, 2.623, 0.1204, 3.149, 0.1486, 3.149, 0.341, 2.623, -0.2598, 2.623, -0.8268, 3.149, -0.7987, 3.149, -0.2316, 2.623, 0.1204, 2.623, -0.2598, 3.149, -0.2316, 3.149, 0.1486, 2.623, 2.03, 2.623, 1.458, 3.149, 1.486, 3.149, 2.059, 2.623, 0.8854, 2.623, 0.5188, 3.149, 0.547, 3.149, 0.9135, 2.623, -0.8268, 2.623, -1.405, 3.149, -1.377, 3.149, -0.7987, 2.623, 1.458, 2.623, 0.8854, 3.149, 0.9135, 3.149, 1.486, 2.623, 0.5188, 2.623, 0.3128, 3.149, 0.341, 3.149, 0.547, 0.6233, 0.5188, 0.09013, 0.5188, 0.09013, 0.1204, 0.6233, 0.1204, 0.6233, 0.3128, 0.09013, 0.5188, 0.09013, 0.8854, -0.5224, 0.8854, -0.5224, 0.5188, 0.09013, -0.8268, 0.09013, -0.2598, -0.5224, -0.2598, -0.5224, -0.8268, 0.09013, 0.8854, 0.09013, 1.458, -0.5224, 1.458, -0.5224, 0.8854, 0.09013, 1.458, 0.09013, 2.03, -0.5224, 2.03, -0.5224, 1.458, 0.09013, -0.2598, 0.09013, 0.1204, -0.5224, 0.1204, -0.5224, -0.2598, 0.09013, -1.405, 0.09013, -0.8268, -0.5224, -0.8268, -0.5224, -1.405, 0.09013, 0.1204, 0.09013, 0.5188, -0.5224, 0.5188, -0.5224, 0.1204, -0.5224, 1.458, -0.5224, 2.03, -1.145, 2.03, -1.145, 1.458, -0.5224, -0.2598, -0.5224, 0.1204, -1.145, 0.1204, -1.145, -0.2598, -0.5224, -1.405, -0.5224, -0.8268, -1.145, -0.8268, -1.145, -1.405, -0.5224, 0.5188, -0.5224, 0.8854, -1.145, 0.8854, -1.145, 0.5188, -0.5224, -0.8268, -0.5224, -0.2598, -1.145, -0.2598, -1.145, -0.8268, -0.5224, 0.8854, -0.5224, 1.458, -1.145, 1.458, -1.145, 0.8854, -0.5224, 0.1204, -0.5224, 0.5188, -1.145, 0.5188, -1.145, 0.1204, -1.145, -0.8268, -1.145, -0.2598, -1.657, -0.2598, -1.657, -0.8268, -1.145, 0.8854, -1.145, 1.458, -1.657, 1.458, -1.657, 0.8854, -1.145, 0.1204, -1.145, 0.5188, -1.657, 0.5188, -1.657, 0.1204, -1.145, 1.458, -1.145, 2.03, -1.657, 2.03, -1.657, 1.458, -1.145, -0.2598, -1.145, 0.1204, -1.657, 0.1204, -1.657, -0.2598, -1.145, -1.405, -1.145, -0.8268, -1.657, -0.8268, -1.657, -1.405, -1.145, 0.5188, -1.145, 0.8854, -1.657, 0.8854, -1.657, 0.5188, -1.92, 1.458, -1.92, 2.03, -2.149, 2.03, -2.149, 1.458, -1.92, -0.2598, -1.92, 0.1204, -2.149, 0.1204, -2.149, -0.2598, -1.92, -1.405, -1.92, -0.8268, -2.149, -0.8268, -2.149, -1.405, -1.92, 0.5188, -1.92, 0.8854, -2.149, 0.8854, -2.149, 0.5188, -1.92, -0.8268, -1.92, -0.2598, -2.149, -0.2598, -2.149, -0.8268, -1.92, 0.8854, -1.92, 1.458, -2.149, 1.458, -2.149, 0.8854, -1.657, 0.8854, -1.657, 1.458, -1.92, 1.458, -1.92, 0.8854, -1.657, -0.8268, -1.657, -0.2598, -1.92, -0.2598, -1.92, -0.8268, -1.657, 0.5188, -1.657, 0.8854, -1.92, 0.8854, -1.92, 0.5188, -1.657, -1.405, -1.657, -0.8268, -1.92, -0.8268, -1.92, -1.405, -1.657, -0.2598, -1.657, 0.1204, -1.92, 0.1204, -1.92, -0.2598, -1.657, 1.458, -1.657, 2.03, -1.92, 2.03, -1.92, 1.458, -1.657, 0.1204, -1.657, 0.5188, -1.92, 0.5188, -1.92, 0.1204])
me_plane_039.update()

# ---- objects
ob_plane = bpy.data.objects.new('Plane', me_plane)
ob_plane_002 = bpy.data.objects.new('Plane.002', me_plane_003)
ob_plane_001 = bpy.data.objects.new('Plane.001', me_plane_004)
ob_plane_003 = bpy.data.objects.new('Plane.003', me_plane_005)
ob_plane_004 = bpy.data.objects.new('Plane.004', me_plane_006)
ob_plane_005 = bpy.data.objects.new('Plane.005', me_plane_007)
ob_plane_006 = bpy.data.objects.new('Plane.006', me_plane_012)
ob_plane_007 = bpy.data.objects.new('Plane.007', me_plane_013)
ob_plane_008 = bpy.data.objects.new('Plane.008', me_plane_014)
ob_plane_009 = bpy.data.objects.new('Plane.009', me_plane_015)
ob_plane_010 = bpy.data.objects.new('Plane.010', me_plane_016)
ob_plane_011 = bpy.data.objects.new('Plane.011', me_plane_017)
ob_plane_012 = bpy.data.objects.new('Plane.012', me_plane_018)
ob_plane_013 = bpy.data.objects.new('Plane.013', me_plane_019)
ob_plane_014 = bpy.data.objects.new('Plane.014', me_plane_020)
ob_plane_015 = bpy.data.objects.new('Plane.015', me_plane_021)
ob_plane_016 = bpy.data.objects.new('Plane.016', me_plane_022)
ob_plane_017 = bpy.data.objects.new('Plane.017', me_plane_023)
ob_plane_018 = bpy.data.objects.new('Plane.018', me_plane_008)
ob_plane_019 = bpy.data.objects.new('Plane.019', me_plane_009)
ob_plane_020 = bpy.data.objects.new('Plane.020', me_plane_010)
ob_plane_021 = bpy.data.objects.new('Plane.021', me_plane_011)
ob_plane_022 = bpy.data.objects.new('Plane.022', me_plane_024)
ob_plane_023 = bpy.data.objects.new('Plane.023', me_plane_025)
ob_plane_024 = bpy.data.objects.new('Plane.024', me_plane_026)
ob_plane_025 = bpy.data.objects.new('Plane.025', me_plane_027)
ob_plane_026 = bpy.data.objects.new('Plane.026', me_plane_028)
ob_plane_027 = bpy.data.objects.new('Plane.027', me_plane_029)
ob_plane_028 = bpy.data.objects.new('Plane.028', me_plane_030)
ob_plane_029 = bpy.data.objects.new('Plane.029', me_plane_031)
ob_plane_030 = bpy.data.objects.new('Plane.030', me_plane_032)
ob_plane_031 = bpy.data.objects.new('Plane.031', me_plane_033)
ob_plane_032 = bpy.data.objects.new('Plane.032', me_plane_034)
ob_plane_033 = bpy.data.objects.new('Plane.033', me_plane_035)
ob_plane_034 = bpy.data.objects.new('Plane.034', me_plane_036)
ob_plane_035 = bpy.data.objects.new('Plane.035', me_plane_037)
ob_plane_036 = bpy.data.objects.new('Plane.036', me_plane_038)
ob_plane_037 = bpy.data.objects.new('Plane.037', me_plane_039)

# ---- transforms, parenting, visibility, modifiers, constraints
ob_plane.location = (0.1728, -42.98, 8.628)
ob_plane.rotation_euler = (-0.0, 1.571, 0.0)
ob_plane.scale = (0.1235, 0.08734, 0.1235)
_m = ob_plane.modifiers.new('Array', 'ARRAY')
_m.count = 26
_m.relative_offset_displace = (0.0, 3.5, 0.0)
ob_plane_002.location = (0.1728, -42.98, 8.209)
ob_plane_002.rotation_euler = (1.571, -4.371e-08, 1.571)
ob_plane_002.scale = (0.1235, 0.08734, 0.1235)
ob_plane_001.location = (0.1728, -42.24, 4.066)
ob_plane_001.rotation_euler = (-0.0, 1.571, 0.0)
ob_plane_001.scale = (0.1121, 0.07925, 0.1121)
_m = ob_plane_001.modifiers.new('Array', 'ARRAY')
_m.count = 25
_m.relative_offset_displace = (0.0, 3.865, 0.0)
ob_plane_003.location = (0.1728, -42.98, 3.926)
ob_plane_003.rotation_euler = (1.571, -4.371e-08, 1.571)
ob_plane_003.scale = (0.1235, 0.08734, 0.1235)
ob_plane_004.location = (-113.6, -0.1093, 7.334)
ob_plane_004.rotation_euler = (-0.0, 1.571, 0.0)
ob_plane_004.scale = (7.324, 42.73, 7.324)
ob_plane_005.location = (-10.21, -19.29, 0.0)
ob_plane_005.scale = (9.232, 9.232, 9.232)
ob_plane_006.location = (0.1728, 5.134, 3.926)
ob_plane_006.rotation_euler = (1.571, -4.371e-08, 1.571)
ob_plane_006.scale = (0.1235, 0.08734, 0.1235)
ob_plane_007.location = (0.1728, 5.134, 8.209)
ob_plane_007.rotation_euler = (1.571, -4.371e-08, 1.571)
ob_plane_007.scale = (0.1235, 0.08734, 0.1235)
ob_plane_008.location = (0.1728, 5.877, 4.066)
ob_plane_008.rotation_euler = (-0.0, 1.571, 0.0)
ob_plane_008.scale = (0.1121, 0.07925, 0.1121)
_m = ob_plane_008.modifiers.new('Array', 'ARRAY')
_m.count = 25
_m.relative_offset_displace = (0.0, 3.865, 0.0)
ob_plane_009.location = (0.1728, 5.134, 8.628)
ob_plane_009.rotation_euler = (-0.0, 1.571, 0.0)
ob_plane_009.scale = (0.1235, 0.08734, 0.1235)
_m = ob_plane_009.modifiers.new('Array', 'ARRAY')
_m.count = 25
_m.relative_offset_displace = (0.0, 3.5, 0.0)
ob_plane_010.location = (0.05123, 42.92, 8.628)
ob_plane_010.rotation_euler = (-1.571, 1.571, 0.0)
ob_plane_010.scale = (0.1235, 0.08734, 0.1235)
_m = ob_plane_010.modifiers.new('Array', 'ARRAY')
_m.count = 33
_m.relative_offset_displace = (0.0, 3.5, 0.0)
ob_plane_011.location = (-0.6921, 42.92, 4.066)
ob_plane_011.rotation_euler = (-1.571, 1.571, 0.0)
ob_plane_011.scale = (0.1121, 0.07925, 0.1121)
_m = ob_plane_011.modifiers.new('Array', 'ARRAY')
_m.count = 33
_m.relative_offset_displace = (0.0, 3.865, 0.0)
ob_plane_012.location = (0.05123, 42.92, 8.209)
ob_plane_012.rotation_euler = (1.571, -4.371e-08, 3.142)
ob_plane_012.scale = (0.1235, 0.08734, 0.1235)
ob_plane_013.location = (0.05123, 42.92, 3.926)
ob_plane_013.rotation_euler = (1.571, -4.371e-08, 3.142)
ob_plane_013.scale = (0.1235, 0.08734, 0.1235)
ob_plane_014.location = (0.05123, -43.11, 3.926)
ob_plane_014.rotation_euler = (1.571, -4.371e-08, 3.142)
ob_plane_014.scale = (0.1235, 0.08734, 0.1235)
ob_plane_015.location = (0.05123, -43.11, 8.209)
ob_plane_015.rotation_euler = (1.571, -4.371e-08, 3.142)
ob_plane_015.scale = (0.1235, 0.08734, 0.1235)
ob_plane_016.location = (-0.6921, -43.11, 4.066)
ob_plane_016.rotation_euler = (-1.571, 1.571, 0.0)
ob_plane_016.scale = (0.1121, 0.07925, 0.1121)
_m = ob_plane_016.modifiers.new('Array', 'ARRAY')
_m.count = 33
_m.relative_offset_displace = (0.0, 3.865, 0.0)
ob_plane_017.location = (-1.52, -43.11, 8.628)
ob_plane_017.rotation_euler = (-1.571, 1.571, 0.0)
ob_plane_017.scale = (0.1235, 0.08734, 0.1235)
_m = ob_plane_017.modifiers.new('Array', 'ARRAY')
_m.count = 32
_m.relative_offset_displace = (0.0, 3.5, 0.0)
ob_plane_018.location = (-10.21, -105.1, 0.0)
ob_plane_018.scale = (9.232, 9.232, 9.232)
ob_plane_019.location = (-10.21, 66.18, 0.0)
ob_plane_019.scale = (9.232, 9.232, 9.232)
ob_plane_020.location = (-51.02, -43.11, 8.628)
ob_plane_020.rotation_euler = (-1.571, 1.571, 0.0)
ob_plane_020.scale = (0.1235, 0.08734, 0.1235)
_m = ob_plane_020.modifiers.new('Array', 'ARRAY')
_m.count = 32
_m.relative_offset_displace = (0.0, 3.5, 0.0)
ob_plane_021.location = (-50.2, -43.11, 4.066)
ob_plane_021.rotation_euler = (-1.571, 1.571, 0.0)
ob_plane_021.scale = (0.1121, 0.07925, 0.1121)
_m = ob_plane_021.modifiers.new('Array', 'ARRAY')
_m.count = 33
_m.relative_offset_displace = (0.0, 3.865, 0.0)
ob_plane_022.location = (-49.45, -43.11, 8.209)
ob_plane_022.rotation_euler = (1.571, -4.371e-08, 3.142)
ob_plane_022.scale = (0.1235, 0.08734, 0.1235)
ob_plane_023.location = (-49.45, -43.11, 3.926)
ob_plane_023.rotation_euler = (1.571, -4.371e-08, 3.142)
ob_plane_023.scale = (0.1235, 0.08734, 0.1235)
ob_plane_024.location = (-98.65, -43.11, 3.926)
ob_plane_024.rotation_euler = (1.571, -4.371e-08, 3.142)
ob_plane_024.scale = (0.1235, 0.08734, 0.1235)
ob_plane_025.location = (-98.65, -43.11, 8.209)
ob_plane_025.rotation_euler = (1.571, -4.371e-08, 3.142)
ob_plane_025.scale = (0.1235, 0.08734, 0.1235)
ob_plane_026.location = (-99.4, -43.11, 4.066)
ob_plane_026.rotation_euler = (-1.571, 1.571, 0.0)
ob_plane_026.scale = (0.1121, 0.07925, 0.1121)
_m = ob_plane_026.modifiers.new('Array', 'ARRAY')
_m.count = 33
_m.relative_offset_displace = (0.0, 3.865, 0.0)
ob_plane_027.location = (-100.2, -43.11, 8.628)
ob_plane_027.rotation_euler = (-1.571, 1.571, 0.0)
ob_plane_027.scale = (0.1235, 0.08734, 0.1235)
_m = ob_plane_027.modifiers.new('Array', 'ARRAY')
_m.count = 32
_m.relative_offset_displace = (0.0, 3.5, 0.0)
ob_plane_028.location = (-49.79, 42.92, 3.926)
ob_plane_028.rotation_euler = (1.571, -4.371e-08, 3.142)
ob_plane_028.scale = (0.1235, 0.08734, 0.1235)
ob_plane_029.location = (-49.79, 42.92, 8.209)
ob_plane_029.rotation_euler = (1.571, -4.371e-08, 3.142)
ob_plane_029.scale = (0.1235, 0.08734, 0.1235)
ob_plane_030.location = (-50.53, 42.92, 4.066)
ob_plane_030.rotation_euler = (-1.571, 1.571, 0.0)
ob_plane_030.scale = (0.1121, 0.07925, 0.1121)
_m = ob_plane_030.modifiers.new('Array', 'ARRAY')
_m.count = 33
_m.relative_offset_displace = (0.0, 3.865, 0.0)
ob_plane_031.location = (-49.79, 42.92, 8.628)
ob_plane_031.rotation_euler = (-1.571, 1.571, 0.0)
ob_plane_031.scale = (0.1235, 0.08734, 0.1235)
_m = ob_plane_031.modifiers.new('Array', 'ARRAY')
_m.count = 33
_m.relative_offset_displace = (0.0, 3.5, 0.0)
ob_plane_032.location = (-99.58, 42.92, 8.628)
ob_plane_032.rotation_euler = (-1.571, 1.571, 0.0)
ob_plane_032.scale = (0.1235, 0.08734, 0.1235)
_m = ob_plane_032.modifiers.new('Array', 'ARRAY')
_m.count = 33
_m.relative_offset_displace = (0.0, 3.5, 0.0)
ob_plane_033.location = (-100.3, 42.92, 4.066)
ob_plane_033.rotation_euler = (-1.571, 1.571, 0.0)
ob_plane_033.scale = (0.1121, 0.07925, 0.1121)
_m = ob_plane_033.modifiers.new('Array', 'ARRAY')
_m.count = 33
_m.relative_offset_displace = (0.0, 3.865, 0.0)
ob_plane_034.location = (-99.58, 42.92, 8.209)
ob_plane_034.rotation_euler = (1.571, -4.371e-08, 3.142)
ob_plane_034.scale = (0.1235, 0.08734, 0.1235)
ob_plane_035.location = (-99.58, 42.92, 3.926)
ob_plane_035.rotation_euler = (1.571, -4.371e-08, 3.142)
ob_plane_035.scale = (0.1235, 0.08734, 0.1235)
ob_plane_036.location = (-133.0, 66.18, 0.0)
ob_plane_036.scale = (9.232, 9.232, 9.232)
ob_plane_037.location = (-133.0, -105.1, 0.0)
ob_plane_037.scale = (9.232, 9.232, 9.232)

# ---- collection membership
col_collection.objects.link(ob_plane)
col_collection.objects.link(ob_plane_002)
col_collection.objects.link(ob_plane_001)
col_collection.objects.link(ob_plane_003)
col_collection.objects.link(ob_plane_004)
col_collection.objects.link(ob_plane_005)
col_collection.objects.link(ob_plane_006)
col_collection.objects.link(ob_plane_007)
col_collection.objects.link(ob_plane_008)
col_collection.objects.link(ob_plane_009)
col_collection.objects.link(ob_plane_010)
col_collection.objects.link(ob_plane_011)
col_collection.objects.link(ob_plane_012)
col_collection.objects.link(ob_plane_013)
col_collection.objects.link(ob_plane_014)
col_collection.objects.link(ob_plane_015)
col_collection.objects.link(ob_plane_016)
col_collection.objects.link(ob_plane_017)
col_collection.objects.link(ob_plane_018)
col_collection.objects.link(ob_plane_019)
col_collection.objects.link(ob_plane_020)
col_collection.objects.link(ob_plane_021)
col_collection.objects.link(ob_plane_022)
col_collection.objects.link(ob_plane_023)
col_collection.objects.link(ob_plane_024)
col_collection.objects.link(ob_plane_025)
col_collection.objects.link(ob_plane_026)
col_collection.objects.link(ob_plane_027)
col_collection.objects.link(ob_plane_028)
col_collection.objects.link(ob_plane_029)
col_collection.objects.link(ob_plane_030)
col_collection.objects.link(ob_plane_031)
col_collection.objects.link(ob_plane_032)
col_collection.objects.link(ob_plane_033)
col_collection.objects.link(ob_plane_034)
col_collection.objects.link(ob_plane_035)
col_collection.objects.link(ob_plane_036)
col_collection.objects.link(ob_plane_037)

# ---- scene / render settings (as saved in the file)
scene.frame_start = 1; scene.frame_end = 250; scene.frame_set(0)
scene.render.engine = 'BLENDER_EEVEE_NEXT'
scene.cycles.sampling_pattern = 'TABULATED_SOBOL'
scene.cycles.use_light_tree = False
scene.view_settings.view_transform = 'Filmic'
bpy.context.view_layer.update()

# ---- added for rendering (the .blend has no active camera and no usable light): camera, sun
cam_auto = bpy.data.cameras.new('AutoCamera')
cam_auto.lens = 50.0
cam_auto.sensor_width = 36.0
cam_auto.clip_end = 5931.99
ob_auto_camera = bpy.data.objects.new('AutoCamera', cam_auto)
scene.collection.objects.link(ob_auto_camera)
ob_auto_camera.location = (223.591, -405.53, 288.734)
ob_auto_camera.rotation_euler = (1.09748, -7.21219e-08, 0.694738)
scene.camera = ob_auto_camera
light_auto_sun = bpy.data.lights.new('AutoSun', 'SUN')
light_auto_sun.energy = 3.0
light_auto_sun.angle = 0.0523599
ob_auto_sun = bpy.data.objects.new('AutoSun', light_auto_sun)
scene.collection.objects.link(ob_auto_sun)
ob_auto_sun.rotation_euler = (0.872665, 0.174533, 0.523599)
bpy.context.view_layer.update()
